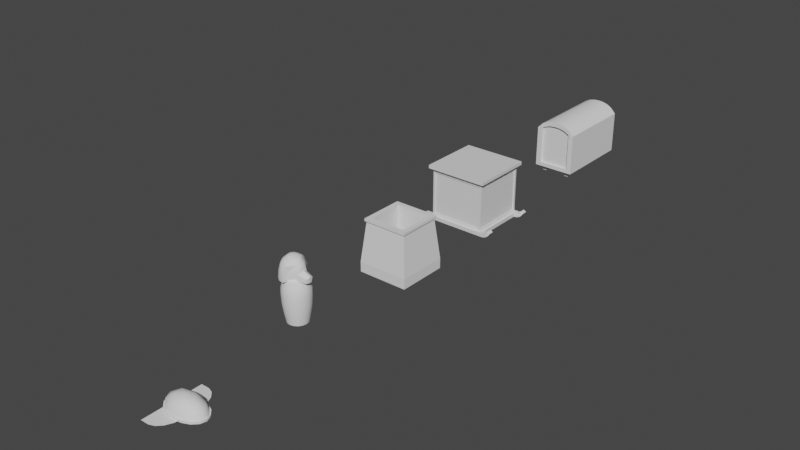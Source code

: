 # Source: props.blend  (saved by Blender 3.4.6; exported with 4.5.12 LTS)
import bpy
from mathutils import Matrix  # noqa: F401  (used for matrix-valued properties, if any)

bpy.ops.wm.read_factory_settings(use_empty=True)
scene = bpy.context.scene
scene.name = 'Scene'

# ---- collections
col_collection = bpy.data.collections.new('Collection'); scene.collection.children.link(col_collection)

# ---- materials (node trees are filled in below, after node groups)
mat_material = bpy.data.materials.new('Material')
mat_material.alpha_threshold = 0.0
mat_material.use_transparent_shadow = False
mat_material.roughness = 0.5
mat_material.line_color = (0.0, 0.0, 0.0, 1.0)

# ---- node groups
ng_auto_smooth = bpy.data.node_groups.new('Auto Smooth', 'GeometryNodeTree')
_s = ng_auto_smooth.interface.new_socket(name='Geometry', in_out='OUTPUT', socket_type='NodeSocketGeometry')
_s = ng_auto_smooth.interface.new_socket(name='Geometry', in_out='INPUT', socket_type='NodeSocketGeometry')
_s = ng_auto_smooth.interface.new_socket(name='Angle', in_out='INPUT', socket_type='NodeSocketFloat')
_s.subtype = 'ANGLE'
_s.min_value = 0.0
_s.max_value = 3.142
ng_auto_smooth.is_modifier = True
_N = ng_auto_smooth.nodes; _L = ng_auto_smooth.links
n0 = _N.new('NodeGroupOutput'); n0.name = 'Group Output'; n0.location = (480, -100)
n1 = _N.new('NodeGroupInput'); n1.name = 'Group Input'; n1.location = (-420, -300)
n2 = _N.new('NodeGroupInput'); n2.name = 'Group Input.001'; n2.location = (-60, -100)
n3 = _N.new('GeometryNodeSetShadeSmooth'); n3.name = 'Set Shade Smooth'; n3.location = (120, -100)
n3.domain = 'EDGE'
n4 = _N.new('GeometryNodeSetShadeSmooth'); n4.name = 'Set Shade Smooth.001'; n4.location = (300, -100)
n5 = _N.new('GeometryNodeInputMeshEdgeAngle'); n5.name = 'Edge Angle'; n5.location = (-420, -220)
n6 = _N.new('GeometryNodeInputEdgeSmooth'); n6.name = 'Is Edge Smooth'; n6.location = (-60, -160)
n7 = _N.new('GeometryNodeInputShadeSmooth'); n7.name = 'Is Face Smooth'; n7.location = (-240, -340)
n8 = _N.new('FunctionNodeBooleanMath'); n8.name = 'Boolean Math'; n8.location = (-60, -220)
n9 = _N.new('FunctionNodeCompare'); n9.name = 'Compare'; n9.location = (-240, -180)
n9.operation = 'LESS_EQUAL'
_L.new(n5.outputs[0], n9.inputs[0])
_L.new(n4.outputs[0], n0.inputs[0])
_L.new(n1.outputs[1], n9.inputs[1])
_L.new(n9.outputs[0], n8.inputs[0])
_L.new(n7.outputs[0], n8.inputs[1])
_L.new(n2.outputs[0], n3.inputs[0])
_L.new(n6.outputs[0], n3.inputs[1])
_L.new(n3.outputs[0], n4.inputs[0])
_L.new(n8.outputs[0], n3.inputs[2])
n0.is_active_output = True

# ---- material node trees
mat_material.use_nodes = True; mat_material.node_tree.nodes.clear()
_N = mat_material.node_tree.nodes; _L = mat_material.node_tree.links
n0 = _N.new('ShaderNodeOutputMaterial'); n0.name = 'Material Output'; n0.location = (300, 300)
n1 = _N.new('ShaderNodeBsdfPrincipled'); n1.name = 'Principled BSDF'; n1.location = (10, 300)
n1.distribution = 'GGX'
n1.subsurface_method = 'RANDOM_WALK_SKIN'
n1.inputs[3].default_value = 1.45
n1.inputs[27].default_value = (0.0, 0.0, 0.0, 1.0)
n1.inputs[28].default_value = 1.0
_L.new(n1.outputs[0], n0.inputs[0])
n0.is_active_output = True

# ---- world
world_world = bpy.data.worlds.new('World'); scene.world = world_world
world_world.use_nodes = True; world_world.node_tree.nodes.clear()
_N = world_world.node_tree.nodes; _L = world_world.node_tree.links
n0 = _N.new('ShaderNodeOutputWorld'); n0.name = 'World Output'; n0.location = (300, 300)
n1 = _N.new('ShaderNodeBackground'); n1.name = 'Background'; n1.location = (10, 300)
n1.inputs[0].default_value = (0.05088, 0.05088, 0.05088, 1.0)
_L.new(n1.outputs[0], n0.inputs[0])
n0.is_active_output = True
world_world.color = (0.05088, 0.05088, 0.05088)
world_world.use_sun_shadow = False
world_world.sun_shadow_jitter_overblur = 0.0

# ---- meshes
me_cube = bpy.data.meshes.new('Cube')
me_cube.from_pydata([(1.0, 1.0, 1.0), (1.0, 1.0, -1.0), (1.0, -1.0, 1.0), (1.0, -1.0, -1.0), (-1.0, 1.0, 1.0), (-1.0, 1.0, -1.0), (-1.0, -1.0, 1.0), (-1.0, -1.0, -1.0), (1.0, 0.9183, 0.7253), (-1.0, -0.9183, 0.7253), (1.0, -0.9183, 0.7253), (-1.0, 0.9183, 0.7253), (-1.115, -1.115, 1.0), (1.115, -1.115, 1.0), (1.115, 1.115, 1.0), (-1.115, 1.115, 1.0), (-1.039, -1.039, 0.807), (-1.115, -1.115, 0.8822), (-1.05, -1.05, 0.8441), (-1.077, -1.077, 0.8714), (1.115, 1.115, 0.8822), (1.039, 1.039, 0.807), (1.077, 1.077, 0.8714), (1.05, 1.05, 0.8441), (1.115, -1.115, 0.8822), (1.039, -1.039, 0.807), (1.077, -1.077, 0.8714), (1.05, -1.05, 0.8441), (-1.039, 1.039, 0.807), (-1.115, 1.115, 0.8822), (-1.05, 1.05, 0.8441), (-1.077, 1.077, 0.8714), (1.0, 0.9183, -0.7838), (1.0, -0.9183, -0.7838), (-1.0, 0.9183, -0.7838), (-1.0, -0.9183, -0.7838), (-1.083, 1.083, -1.0), (-1.083, -1.083, -1.0), (1.083, 1.083, -1.0), (1.083, 1.083, -0.8655), (1.083, -1.083, -0.8655), (1.083, -1.083, -1.0), (-1.083, 1.083, -0.8655), (-1.083, -1.083, -0.8655), (-1.0, 0.8056, -1.0), (-1.0, -0.8056, -1.0), (1.0, 0.8056, 1.0), (1.0, -0.8056, 1.0), (-1.0, -0.8056, 1.0), (-1.0, 0.8056, 1.0), (1.0, -0.8056, -1.0), (1.0, 0.8056, -1.0), (1.0, 0.8056, 0.7253), (1.0, -0.8056, 0.7253), (-1.0, -0.8056, 0.7253), (-1.0, 0.8056, 0.7253), (1.115, 0.8978, 1.0), (1.115, -0.8978, 1.0), (-1.115, -0.8978, 1.0), (-1.115, 0.8978, 1.0), (1.115, 0.8978, 0.8822), (1.115, -0.8978, 0.8822), (1.077, -0.8679, 0.8714), (1.077, 0.8679, 0.8714), (1.05, -0.8459, 0.8441), (1.05, 0.8459, 0.8441), (1.039, -0.8373, 0.807), (1.039, 0.8373, 0.807), (-1.115, -0.8978, 0.8822), (-1.115, 0.8978, 0.8822), (-1.077, 0.8679, 0.8714), (-1.077, -0.8679, 0.8714), (-1.05, 0.8459, 0.8441), (-1.05, -0.8459, 0.8441), (-1.039, 0.8373, 0.807), (-1.039, -0.8373, 0.807), (-1.0, -0.8056, -0.7838), (-1.0, 0.8056, -0.7838), (1.0, 0.8056, -0.7838), (1.0, -0.8056, -0.7838), (-1.083, 0.8728, -1.0), (-1.083, -0.8728, -1.0), (1.083, -0.8728, -1.0), (1.083, 0.8728, -1.0), (-1.083, -0.8728, -0.8655), (-1.083, 0.8728, -0.8655), (1.083, 0.8728, -0.8655), (1.083, -0.8728, -0.8655), (-1.327, -0.8728, -1.0), (-1.327, -1.083, -1.0), (1.351, 1.062, -0.7206), (1.438, 1.062, -0.7826), (1.351, -1.062, -0.7206), (1.438, -1.062, -0.7826), (-1.327, 1.083, -0.8655), (-1.327, 1.083, -1.0), (1.438, 0.8947, -0.7826), (-1.327, -1.083, -0.8655), (-1.327, 0.8728, -0.8655), (1.351, -0.8947, -0.7206), (-1.327, 0.8728, -1.0), (1.438, -0.8947, -0.7826), (-1.327, -0.8728, -0.8655), (1.351, 0.8947, -0.7206), (1.149, -0.8728, -0.8623), (1.212, -0.8728, -0.8427), (1.27, -0.8728, -0.8073), (1.32, -0.8728, -0.7573), (1.375, -0.8728, -0.88), (1.309, -0.8728, -0.9359), (1.235, -0.8728, -0.9752), (1.155, -0.8728, -0.9967), (1.375, -1.083, -0.88), (1.309, -1.083, -0.9359), (1.235, -1.083, -0.9752), (1.155, -1.083, -0.9967), (1.149, -1.083, -0.8623), (1.212, -1.083, -0.8427), (1.27, -1.083, -0.8073), (1.32, -1.083, -0.7573), (1.155, 0.8728, -0.9967), (1.235, 0.8728, -0.9752), (1.309, 0.8728, -0.9359), (1.375, 0.8728, -0.88), (1.32, 0.8728, -0.7573), (1.27, 0.8728, -0.8073), (1.212, 0.8728, -0.8427), (1.149, 0.8728, -0.8623), (1.149, 1.083, -0.8623), (1.212, 1.083, -0.8427), (1.27, 1.083, -0.8073), (1.32, 1.083, -0.7573), (1.375, 1.083, -0.88), (1.309, 1.083, -0.9359), (1.235, 1.083, -0.9752), (1.155, 1.083, -0.9967), (-0.9219, -1.0, -0.7874), (-0.9219, -1.0, 0.7289), (1.0, -0.8056, 0.807), (0.9219, -1.0, 0.7289), (-1.0, 0.8056, 0.807), (-0.9219, 1.0, 0.7289), (0.9219, 1.0, 0.7289), (0.9219, 1.0, -0.7874), (0.9219, -1.0, -0.7874), (-0.9219, 1.0, -0.7874), (-1.0, 0.8056, -0.8655), (1.0, -0.8056, -0.8655), (1.0, 0.8056, 0.807), (-1.0, -0.8056, 0.807), (-1.0, -0.8056, -0.8655), (1.0, 0.8056, -0.8655), (-1.0, -1.0, -0.8655), (-1.0, -1.0, 0.807), (-1.0, 1.0, 0.807), (1.0, 1.0, 0.807), (1.0, -1.0, 0.807), (1.0, 1.0, -0.8655), (1.0, -1.0, -0.8655), (-1.0, 1.0, -0.8655), (-0.9718, -0.8056, 0.7253), (-0.9718, -0.8056, -0.7838), (-0.9718, 0.8056, 0.7253), (-0.9718, 0.8056, -0.7838), (0.9718, 0.8056, 0.7253), (0.9718, 0.8056, -0.7838), (0.9718, -0.8056, 0.7253), (0.9718, -0.8056, -0.7838), (-0.9718, -0.9183, -0.7838), (-0.9718, -0.9183, 0.7253), (0.9718, -0.9183, 0.7253), (-0.9718, 0.9183, 0.7253), (0.9718, 0.9183, 0.7253), (0.9718, 0.9183, -0.7838), (0.9718, -0.9183, -0.7838), (-0.9718, 0.9183, -0.7838), (-0.9219, -0.9718, -0.7874), (-0.9219, -0.9718, 0.7289), (-0.9219, 0.9718, 0.7289), (0.9219, 0.9718, 0.7289), (0.9219, -0.9718, 0.7289), (0.9219, 0.9718, -0.7874), (0.9219, -0.9718, -0.7874), (-0.9219, 0.9718, -0.7874)], [], [(47, 48, 6, 2), (2, 6, 12, 13), (155, 154, 28, 21), (45, 50, 3, 7), (69, 59, 15, 29), (4, 0, 14, 15), (137, 136, 176, 177), (55, 11, 171, 162), (143, 145, 183, 181), (52, 53, 166, 164), (153, 156, 25, 16), (29, 15, 14, 20), (148, 155, 21, 67), (49, 4, 15, 59), (24, 13, 12, 17), (47, 2, 13, 57), (61, 57, 13, 24), (29, 20, 22, 31), (31, 22, 23, 30), (30, 23, 21, 28), (61, 24, 26, 62), (62, 26, 27, 64), (64, 27, 25, 66), (69, 29, 31, 70), (70, 31, 30, 72), (72, 30, 28, 74), (24, 17, 19, 26), (26, 19, 18, 27), (27, 18, 16, 25), (149, 153, 16, 75), (45, 7, 37, 81), (147, 158, 40, 87), (51, 1, 38, 83), (146, 159, 42, 85), (41, 40, 43, 37), (132, 131, 90, 91), (108, 107, 99, 101), (36, 42, 39, 38), (158, 152, 43, 40), (7, 3, 41, 37), (159, 157, 39, 42), (1, 5, 36, 38), (85, 42, 94, 98), (83, 86, 87, 82), (124, 123, 96, 103), (81, 84, 85, 80), (152, 150, 84, 43), (150, 146, 85, 84), (3, 50, 82, 41), (50, 51, 83, 82), (157, 151, 86, 39), (151, 147, 87, 86), (5, 44, 80, 36), (44, 45, 81, 80), (154, 140, 74, 28), (140, 149, 75, 74), (18, 73, 75, 16), (73, 72, 74, 75), (19, 71, 73, 18), (71, 70, 72, 73), (17, 68, 71, 19), (68, 69, 70, 71), (23, 65, 67, 21), (65, 64, 66, 67), (22, 63, 65, 23), (63, 62, 64, 65), (20, 60, 63, 22), (60, 61, 62, 63), (20, 14, 56, 60), (60, 56, 57, 61), (0, 46, 56, 14), (46, 47, 57, 56), (6, 48, 58, 12), (48, 49, 59, 58), (156, 138, 66, 25), (138, 148, 67, 66), (53, 10, 170, 166), (136, 144, 182, 176), (8, 52, 164, 172), (79, 78, 165, 167), (17, 12, 58, 68), (68, 58, 59, 69), (5, 1, 51, 44), (44, 51, 50, 45), (0, 4, 49, 46), (46, 49, 48, 47), (100, 98, 94, 95), (101, 99, 92, 93), (91, 90, 103, 96), (89, 97, 102, 88), (112, 108, 101, 93), (107, 119, 92, 99), (84, 81, 88, 102), (119, 112, 93, 92), (80, 85, 98, 100), (42, 36, 95, 94), (43, 84, 102, 97), (123, 132, 91, 96), (131, 124, 103, 90), (37, 43, 97, 89), (81, 37, 89, 88), (36, 80, 100, 95), (40, 41, 115, 116), (116, 115, 114, 117), (117, 114, 113, 118), (118, 113, 112, 119), (87, 40, 116, 104), (104, 116, 117, 105), (105, 117, 118, 106), (106, 118, 119, 107), (41, 82, 111, 115), (115, 111, 110, 114), (114, 110, 109, 113), (113, 109, 108, 112), (82, 87, 104, 111), (111, 104, 105, 110), (110, 105, 106, 109), (109, 106, 107, 108), (39, 86, 127, 128), (128, 127, 126, 129), (129, 126, 125, 130), (130, 125, 124, 131), (83, 38, 135, 120), (120, 135, 134, 121), (121, 134, 133, 122), (122, 133, 132, 123), (86, 83, 120, 127), (127, 120, 121, 126), (126, 121, 122, 125), (125, 122, 123, 124), (38, 39, 128, 135), (135, 128, 129, 134), (134, 129, 130, 133), (133, 130, 131, 132), (9, 35, 152, 153), (10, 53, 138, 156), (11, 55, 140, 154), (8, 32, 157, 155), (33, 10, 156, 158), (34, 11, 154, 159), (77, 34, 159, 146), (79, 33, 158, 147), (52, 8, 155, 148), (53, 52, 148, 138), (54, 9, 153, 149), (55, 54, 149, 140), (35, 76, 150, 152), (76, 77, 146, 150), (32, 78, 151, 157), (78, 79, 147, 151), (136, 137, 153, 152), (142, 141, 154, 155), (137, 139, 156, 153), (143, 142, 155, 157), (139, 144, 158, 156), (141, 145, 159, 154), (144, 136, 152, 158), (145, 143, 157, 159), (183, 178, 179, 181), (167, 166, 170, 174), (163, 162, 171, 175), (182, 180, 177, 176), (168, 169, 160, 161), (161, 160, 162, 163), (173, 172, 164, 165), (165, 164, 166, 167), (9, 54, 160, 169), (32, 8, 172, 173), (141, 142, 179, 178), (54, 55, 162, 160), (10, 33, 174, 170), (139, 137, 177, 180), (76, 35, 168, 161), (11, 34, 175, 171), (142, 143, 181, 179), (77, 76, 161, 163), (34, 77, 163, 175), (144, 139, 180, 182), (78, 32, 173, 165), (33, 79, 167, 174), (145, 141, 178, 183), (35, 9, 169, 168)])
me_cube.polygons.foreach_set('use_smooth', [True] * 182)
_uv = me_cube.uv_layers.new(name='UVMap')
_uv.uv.foreach_set('vector', [0.625, 0.6667, 0.875, 0.6667, 0.875, 0.75, 0.625, 0.75, 0.625, 0.75, 0.875, 0.75, 0.875, 0.75, 0.625, 0.75, 0.6009, 0.5, 0.6009, 0.25, 0.6009, 0.25, 0.6009, 0.5, 0.125, 0.6667, 0.375, 0.6667, 0.375, 0.75, 0.125, 0.75, 0.6103, 0.1667, 0.625, 0.1667, 0.625, 0.25, 0.6103, 0.25, 0.875, 0.5, 0.625, 0.5, 0.625, 0.5, 0.875, 0.5, 0.5911, 0.9902, 0.4016, 0.9902, 0.4016, 0.9902, 0.5911, 0.9902, 0.5907, 0.1667, 0.5907, 0.215, 0.5907, 0.215, 0.5907, 0.1667, 0.4016, 0.4902, 0.4016, 0.2598, 0.4016, 0.2598, 0.4016, 0.4902, 0.5907, 0.5833, 0.5907, 0.6667, 0.5907, 0.6667, 0.5907, 0.5833, 0.6009, 1.0, 0.6009, 0.75, 0.6009, 0.75, 0.6009, 1.0, 0.6103, 0.25, 0.625, 0.25, 0.625, 0.5, 0.6103, 0.5, 0.6009, 0.5833, 0.6009, 0.5, 0.6009, 0.5, 0.6009, 0.5833, 0.875, 0.5833, 0.875, 0.5, 0.875, 0.5, 0.875, 0.5833, 0.6103, 0.75, 0.625, 0.75, 0.625, 1.0, 0.6103, 1.0, 0.625, 0.6667, 0.625, 0.75, 0.625, 0.75, 0.625, 0.6667, 0.6103, 0.6667, 0.625, 0.6667, 0.625, 0.75, 0.6103, 0.75, 0.6103, 0.25, 0.6103, 0.5, 0.6089, 0.5, 0.6089, 0.25, 0.6089, 0.25, 0.6089, 0.5, 0.6009, 0.5, 0.6009, 0.25, 0.6009, 0.25, 0.6009, 0.5, 0.6009, 0.5, 0.6009, 0.25, 0.6103, 0.6667, 0.6103, 0.75, 0.6089, 0.75, 0.6089, 0.6667, 0.6089, 0.6667, 0.6089, 0.75, 0.6009, 0.75, 0.6009, 0.6667, 0.6009, 0.6667, 0.6009, 0.75, 0.6009, 0.75, 0.6009, 0.6667, 0.6103, 0.1667, 0.6103, 0.25, 0.6089, 0.25, 0.6089, 0.1681, 0.6089, 0.1681, 0.6089, 0.25, 0.6009, 0.25, 0.6009, 0.1667, 0.6009, 0.1667, 0.6009, 0.25, 0.6009, 0.25, 0.6009, 0.1667, 0.6103, 0.75, 0.6103, 1.0, 0.6089, 0.9958, 0.6089, 0.75, 0.6089, 0.75, 0.6089, 0.9958, 0.6009, 1.0, 0.6009, 0.75, 0.6009, 0.75, 0.6009, 1.0, 0.6009, 1.0, 0.6009, 0.75, 0.6009, 0.08333, 0.6009, 0.0, 0.6009, 0.0, 0.6009, 0.08333, 0.125, 0.6667, 0.125, 0.75, 0.125, 0.75, 0.125, 0.6667, 0.3918, 0.6667, 0.3918, 0.75, 0.3918, 0.75, 0.3918, 0.6667, 0.375, 0.5833, 0.375, 0.5, 0.375, 0.5, 0.375, 0.5833, 0.3918, 0.1667, 0.3918, 0.25, 0.3918, 0.25, 0.3918, 0.1667, 0.375, 0.75, 0.3918, 0.75, 0.3918, 1.0, 0.375, 1.0, 0.375, 0.5, 0.3918, 0.5, 0.3918, 0.5, 0.375, 0.5, 0.375, 0.6667, 0.3918, 0.6667, 0.3918, 0.6667, 0.375, 0.6667, 0.375, 0.25, 0.3918, 0.25, 0.3918, 0.5, 0.375, 0.5, 0.3918, 0.75, 0.3918, 1.0, 0.3918, 1.0, 0.3918, 0.75, 0.125, 0.75, 0.375, 0.75, 0.375, 0.75, 0.125, 0.75, 0.3918, 0.25, 0.3918, 0.5, 0.3918, 0.5, 0.3918, 0.25, 0.375, 0.5, 0.125, 0.5, 0.125, 0.5, 0.375, 0.5, 0.3918, 0.1667, 0.3918, 0.25, 0.3918, 0.25, 0.3918, 0.1667, 0.375, 0.5833, 0.3918, 0.5833, 0.3918, 0.6667, 0.375, 0.6667, 0.3918, 0.5833, 0.375, 0.5833, 0.375, 0.5833, 0.3918, 0.5833, 0.375, 0.08333, 0.3918, 0.08333, 0.3918, 0.1667, 0.375, 0.1667, 0.3918, 0.0, 0.3918, 0.08333, 0.3918, 0.08333, 0.3918, 0.0, 0.3918, 0.08333, 0.3918, 0.1667, 0.3918, 0.1667, 0.3918, 0.08333, 0.375, 0.75, 0.375, 0.6667, 0.375, 0.6667, 0.375, 0.75, 0.375, 0.6667, 0.375, 0.5833, 0.375, 0.5833, 0.375, 0.6667, 0.3918, 0.5, 0.3918, 0.5833, 0.3918, 0.5833, 0.3918, 0.5, 0.3918, 0.5833, 0.3918, 0.6667, 0.3918, 0.6667, 0.3918, 0.5833, 0.125, 0.5, 0.125, 0.5833, 0.125, 0.5833, 0.125, 0.5, 0.125, 0.5833, 0.125, 0.6667, 0.125, 0.6667, 0.125, 0.5833, 0.6009, 0.25, 0.6009, 0.1667, 0.6009, 0.1667, 0.6009, 0.25, 0.6009, 0.1667, 0.6009, 0.08333, 0.6009, 0.08333, 0.6009, 0.1667, 0.6009, 0.0, 0.6009, 0.08333, 0.6009, 0.08333, 0.6009, 0.0, 0.6009, 0.08333, 0.6009, 0.1667, 0.6009, 0.1667, 0.6009, 0.08333, 0.6089, 0.004161, 0.6089, 0.08611, 0.6009, 0.08333, 0.6009, 0.0, 0.6089, 0.08611, 0.6089, 0.1681, 0.6009, 0.1667, 0.6009, 0.08333, 0.6103, 0.0, 0.6103, 0.08333, 0.6089, 0.08611, 0.6089, 0.004161, 0.6103, 0.08333, 0.6103, 0.1667, 0.6089, 0.1681, 0.6089, 0.08611, 0.6009, 0.5, 0.6009, 0.5833, 0.6009, 0.5833, 0.6009, 0.5, 0.6009, 0.5833, 0.6009, 0.6667, 0.6009, 0.6667, 0.6009, 0.5833, 0.6089, 0.5, 0.6089, 0.5833, 0.6009, 0.5833, 0.6009, 0.5, 0.6089, 0.5833, 0.6089, 0.6667, 0.6009, 0.6667, 0.6009, 0.5833, 0.6103, 0.5, 0.6103, 0.5833, 0.6089, 0.5833, 0.6089, 0.5, 0.6103, 0.5833, 0.6103, 0.6667, 0.6089, 0.6667, 0.6089, 0.5833, 0.6103, 0.5, 0.625, 0.5, 0.625, 0.5833, 0.6103, 0.5833, 0.6103, 0.5833, 0.625, 0.5833, 0.625, 0.6667, 0.6103, 0.6667, 0.625, 0.5, 0.625, 0.5833, 0.625, 0.5833, 0.625, 0.5, 0.625, 0.5833, 0.625, 0.6667, 0.625, 0.6667, 0.625, 0.5833, 0.875, 0.75, 0.875, 0.6667, 0.875, 0.6667, 0.875, 0.75, 0.875, 0.6667, 0.875, 0.5833, 0.875, 0.5833, 0.875, 0.6667, 0.6009, 0.75, 0.6009, 0.6667, 0.6009, 0.6667, 0.6009, 0.75, 0.6009, 0.6667, 0.6009, 0.5833, 0.6009, 0.5833, 0.6009, 0.6667, 0.5907, 0.6667, 0.5907, 0.715, 0.5907, 0.715, 0.5907, 0.6667, 0.4016, 0.9902, 0.4016, 0.7598, 0.4016, 0.7598, 0.4016, 0.9902, 0.5907, 0.535, 0.5907, 0.5833, 0.5907, 0.5833, 0.5907, 0.535, 0.402, 0.6667, 0.402, 0.5833, 0.402, 0.5833, 0.402, 0.6667, 0.6103, 0.0, 0.625, 0.0, 0.625, 0.08333, 0.6103, 0.08333, 0.6103, 0.08333, 0.625, 0.08333, 0.625, 0.1667, 0.6103, 0.1667, 0.125, 0.5, 0.375, 0.5, 0.375, 0.5833, 0.125, 0.5833, 0.125, 0.5833, 0.375, 0.5833, 0.375, 0.6667, 0.125, 0.6667, 0.625, 0.5, 0.875, 0.5, 0.875, 0.5833, 0.625, 0.5833, 0.625, 0.5833, 0.875, 0.5833, 0.875, 0.6667, 0.625, 0.6667, 0.375, 0.1667, 0.3918, 0.1667, 0.3918, 0.25, 0.375, 0.25, 0.375, 0.6667, 0.3918, 0.6667, 0.3918, 0.75, 0.375, 0.75, 0.375, 0.5, 0.3918, 0.5, 0.3918, 0.5833, 0.375, 0.5833, 0.375, 0.0, 0.3918, 0.0, 0.3918, 0.08333, 0.375, 0.08333, 0.375, 0.75, 0.375, 0.6667, 0.375, 0.6667, 0.375, 0.75, 0.3918, 0.6667, 0.3918, 0.75, 0.3918, 0.75, 0.3918, 0.6667, 0.3918, 0.08333, 0.375, 0.08333, 0.375, 0.08333, 0.3918, 0.08333, 0.3918, 0.75, 0.375, 0.75, 0.375, 0.75, 0.3918, 0.75, 0.375, 0.1667, 0.3918, 0.1667, 0.3918, 0.1667, 0.375, 0.1667, 0.3918, 0.25, 0.375, 0.25, 0.375, 0.25, 0.3918, 0.25, 0.3918, 0.0, 0.3918, 0.08333, 0.3918, 0.08333, 0.3918, 0.0, 0.375, 0.5833, 0.375, 0.5, 0.375, 0.5, 0.375, 0.5833, 0.3918, 0.5, 0.3918, 0.5833, 0.3918, 0.5833, 0.3918, 0.5, 0.375, 1.0, 0.3918, 1.0, 0.3918, 1.0, 0.375, 1.0, 0.125, 0.6667, 0.125, 0.75, 0.125, 0.75, 0.125, 0.6667, 0.125, 0.5, 0.125, 0.5833, 0.125, 0.5833, 0.125, 0.5, 0.3918, 0.75, 0.375, 0.75, 0.375, 0.75, 0.3918, 0.75, 0.3918, 0.75, 0.375, 0.75, 0.375, 0.75, 0.3918, 0.75, 0.3918, 0.75, 0.375, 0.75, 0.375, 0.75, 0.3918, 0.75, 0.3918, 0.75, 0.375, 0.75, 0.375, 0.75, 0.3918, 0.75, 0.3918, 0.6667, 0.3918, 0.75, 0.3918, 0.75, 0.3918, 0.6667, 0.3918, 0.6667, 0.3918, 0.75, 0.3918, 0.75, 0.3918, 0.6667, 0.3918, 0.6667, 0.3918, 0.75, 0.3918, 0.75, 0.3918, 0.6667, 0.3918, 0.6667, 0.3918, 0.75, 0.3918, 0.75, 0.3918, 0.6667, 0.375, 0.75, 0.375, 0.6667, 0.375, 0.6667, 0.375, 0.75, 0.375, 0.75, 0.375, 0.6667, 0.375, 0.6667, 0.375, 0.75, 0.375, 0.75, 0.375, 0.6667, 0.375, 0.6667, 0.375, 0.75, 0.375, 0.75, 0.375, 0.6667, 0.375, 0.6667, 0.375, 0.75, 0.375, 0.6667, 0.3918, 0.6667, 0.3918, 0.6667, 0.375, 0.6667, 0.375, 0.6667, 0.3918, 0.6667, 0.3918, 0.6667, 0.375, 0.6667, 0.375, 0.6667, 0.3918, 0.6667, 0.3918, 0.6667, 0.375, 0.6667, 0.375, 0.6667, 0.3918, 0.6667, 0.3918, 0.6667, 0.375, 0.6667, 0.3918, 0.5, 0.3918, 0.5833, 0.3918, 0.5833, 0.3918, 0.5, 0.3918, 0.5, 0.3918, 0.5833, 0.3918, 0.5833, 0.3918, 0.5, 0.3918, 0.5, 0.3918, 0.5833, 0.3918, 0.5833, 0.3918, 0.5, 0.3918, 0.5, 0.3918, 0.5833, 0.3918, 0.5833, 0.3918, 0.5, 0.375, 0.5833, 0.375, 0.5, 0.375, 0.5, 0.375, 0.5833, 0.375, 0.5833, 0.375, 0.5, 0.375, 0.5, 0.375, 0.5833, 0.375, 0.5833, 0.375, 0.5, 0.375, 0.5, 0.375, 0.5833, 0.375, 0.5833, 0.375, 0.5, 0.375, 0.5, 0.375, 0.5833, 0.3918, 0.5833, 0.375, 0.5833, 0.375, 0.5833, 0.3918, 0.5833, 0.3918, 0.5833, 0.375, 0.5833, 0.375, 0.5833, 0.3918, 0.5833, 0.3918, 0.5833, 0.375, 0.5833, 0.375, 0.5833, 0.3918, 0.5833, 0.3918, 0.5833, 0.375, 0.5833, 0.375, 0.5833, 0.3918, 0.5833, 0.375, 0.5, 0.3918, 0.5, 0.3918, 0.5, 0.375, 0.5, 0.375, 0.5, 0.3918, 0.5, 0.3918, 0.5, 0.375, 0.5, 0.375, 0.5, 0.3918, 0.5, 0.3918, 0.5, 0.375, 0.5, 0.375, 0.5, 0.3918, 0.5, 0.3918, 0.5, 0.375, 0.5, 0.5907, 0.03504, 0.402, 0.03504, 0.3918, 0.0, 0.6009, 0.0, 0.5907, 0.715, 0.5907, 0.6667, 0.6009, 0.6667, 0.6009, 0.75, 0.5907, 0.215, 0.5907, 0.1667, 0.6009, 0.1667, 0.6009, 0.25, 0.5907, 0.535, 0.402, 0.535, 0.3918, 0.5, 0.6009, 0.5, 0.402, 0.715, 0.5907, 0.715, 0.6009, 0.75, 0.3918, 0.75, 0.402, 0.215, 0.5907, 0.215, 0.6009, 0.25, 0.3918, 0.25, 0.402, 0.1667, 0.402, 0.215, 0.3918, 0.25, 0.3918, 0.1667, 0.402, 0.6667, 0.402, 0.715, 0.3918, 0.75, 0.3918, 0.6667, 0.5907, 0.5833, 0.5907, 0.535, 0.6009, 0.5, 0.6009, 0.5833, 0.5907, 0.6667, 0.5907, 0.5833, 0.6009, 0.5833, 0.6009, 0.6667, 0.5907, 0.08333, 0.5907, 0.03504, 0.6009, 0.0, 0.6009, 0.08333, 0.5907, 0.1667, 0.5907, 0.08333, 0.6009, 0.08333, 0.6009, 0.1667, 0.402, 0.03504, 0.402, 0.08333, 0.3918, 0.08333, 0.3918, 0.0, 0.402, 0.08333, 0.402, 0.1667, 0.3918, 0.1667, 0.3918, 0.08333, 0.402, 0.535, 0.402, 0.5833, 0.3918, 0.5833, 0.3918, 0.5, 0.402, 0.5833, 0.402, 0.6667, 0.3918, 0.6667, 0.3918, 0.5833, 0.4016, 0.9902, 0.5911, 0.9902, 0.6009, 1.0, 0.3918, 1.0, 0.5911, 0.4902, 0.5911, 0.2598, 0.6009, 0.25, 0.6009, 0.5, 0.5911, 0.9902, 0.5911, 0.7598, 0.6009, 0.75, 0.6009, 1.0, 0.4016, 0.4902, 0.5911, 0.4902, 0.6009, 0.5, 0.3918, 0.5, 0.5911, 0.7598, 0.4016, 0.7598, 0.3918, 0.75, 0.6009, 0.75, 0.5911, 0.2598, 0.4016, 0.2598, 0.3918, 0.25, 0.6009, 0.25, 0.4016, 0.7598, 0.4016, 0.9902, 0.3918, 1.0, 0.3918, 0.75, 0.4016, 0.2598, 0.4016, 0.4902, 0.3918, 0.5, 0.3918, 0.25, 0.4016, 0.2598, 0.5911, 0.2598, 0.5911, 0.4902, 0.4016, 0.4902, 0.402, 0.6667, 0.5907, 0.6667, 0.5907, 0.715, 0.402, 0.715, 0.402, 0.1667, 0.5907, 0.1667, 0.5907, 0.215, 0.402, 0.215, 0.4016, 0.7598, 0.5911, 0.7598, 0.5911, 0.9902, 0.4016, 0.9902, 0.402, 0.03504, 0.5907, 0.03504, 0.5907, 0.08333, 0.402, 0.08333, 0.402, 0.08333, 0.5907, 0.08333, 0.5907, 0.1667, 0.402, 0.1667, 0.402, 0.535, 0.5907, 0.535, 0.5907, 0.5833, 0.402, 0.5833, 0.402, 0.5833, 0.5907, 0.5833, 0.5907, 0.6667, 0.402, 0.6667, 0.5907, 0.03504, 0.5907, 0.08333, 0.5907, 0.08333, 0.5907, 0.03504, 0.402, 0.535, 0.5907, 0.535, 0.5907, 0.535, 0.402, 0.535, 0.5911, 0.2598, 0.5911, 0.4902, 0.5911, 0.4902, 0.5911, 0.2598, 0.5907, 0.08333, 0.5907, 0.1667, 0.5907, 0.1667, 0.5907, 0.08333, 0.5907, 0.715, 0.402, 0.715, 0.402, 0.715, 0.5907, 0.715, 0.5911, 0.7598, 0.5911, 0.9902, 0.5911, 0.9902, 0.5911, 0.7598, 0.402, 0.08333, 0.402, 0.03504, 0.402, 0.03504, 0.402, 0.08333, 0.5907, 0.215, 0.402, 0.215, 0.402, 0.215, 0.5907, 0.215, 0.5911, 0.4902, 0.4016, 0.4902, 0.4016, 0.4902, 0.5911, 0.4902, 0.402, 0.1667, 0.402, 0.08333, 0.402, 0.08333, 0.402, 0.1667, 0.402, 0.215, 0.402, 0.1667, 0.402, 0.1667, 0.402, 0.215, 0.4016, 0.7598, 0.5911, 0.7598, 0.5911, 0.7598, 0.4016, 0.7598, 0.402, 0.5833, 0.402, 0.535, 0.402, 0.535, 0.402, 0.5833, 0.402, 0.715, 0.402, 0.6667, 0.402, 0.6667, 0.402, 0.715, 0.4016, 0.2598, 0.5911, 0.2598, 0.5911, 0.2598, 0.4016, 0.2598, 0.402, 0.03504, 0.5907, 0.03504, 0.5907, 0.03504, 0.402, 0.03504])
me_cube.materials.append(mat_material)
me_cube.use_mirror_vertex_groups = False
me_cube.update()
me_cube_001 = bpy.data.meshes.new('Cube.001')
me_cube_001.from_pydata([(-1.0, -1.0, -1.0), (-1.0, -1.0, 1.0), (-1.0, 1.0, -1.0), (-1.0, 1.0, 1.0), (1.0, -1.0, -1.0), (1.0, -1.0, 1.0), (1.0, 1.0, -1.0), (1.0, 1.0, 1.0), (0.75, 1.0, -1.0), (0.5, 1.0, -1.0), (0.25, 1.0, -1.0), (0.0, 1.0, -1.0), (-0.25, 1.0, -1.0), (-0.5, 1.0, -1.0), (-0.75, 1.0, -1.0), (-0.75, 1.0, 1.263), (-0.5, 1.0, 1.398), (-0.25, 1.0, 1.46), (0.0, 1.0, 1.479), (0.25, 1.0, 1.46), (0.5, 1.0, 1.398), (0.75, 1.0, 1.263), (-0.75, -1.0, -1.0), (-0.5, -1.0, -1.0), (-0.25, -1.0, -1.0), (0.0, -1.0, -1.0), (0.25, -1.0, -1.0), (0.5, -1.0, -1.0), (0.75, -1.0, -1.0), (0.75, -1.0, 1.263), (0.5, -1.0, 1.398), (0.25, -1.0, 1.46), (0.0, -1.0, 1.479), (-0.25, -1.0, 1.46), (-0.5, -1.0, 1.398), (-0.75, -1.0, 1.263), (-1.0, -1.0, 0.765), (-1.0, 1.0, 0.765), (1.0, 1.0, 0.765), (1.0, -1.0, 0.765), (0.75, -1.0, 1.028), (0.5, -1.0, 1.163), (0.25, -1.0, 1.225), (0.0, -1.0, 1.244), (-0.25, -1.0, 1.225), (-0.5, -1.0, 1.163), (-0.75, -1.0, 1.028), (-0.75, 1.0, 1.028), (-0.5, 1.0, 1.163), (-0.25, 1.0, 1.225), (0.0, 1.0, 1.244), (0.25, 1.0, 1.225), (0.5, 1.0, 1.163), (0.75, 1.0, 1.028), (-1.0, 1.0, -0.8058), (1.0, 1.0, -0.8058), (1.0, -1.0, -0.8058), (0.75, -1.0, -0.8058), (0.5, -1.0, -0.8058), (0.25, -1.0, -0.8058), (0.0, -1.0, -0.8058), (-0.25, -1.0, -0.8058), (-0.5, -1.0, -0.8058), (-0.75, -1.0, -0.8058), (-0.75, 1.0, -0.8058), (-0.5, 1.0, -0.8058), (-0.25, 1.0, -0.8058), (0.0, 1.0, -0.8058), (0.25, 1.0, -0.8058), (0.5, 1.0, -0.8058), (0.75, 1.0, -0.8058), (-1.0, -1.0, -0.8058), (0.5, 0.9429, 1.163), (0.75, 0.9429, 1.028), (0.25, 0.9429, 1.225), (0.0, 0.9429, 1.244), (-0.25, 0.9429, 1.225), (-0.5, 0.9429, 1.163), (-0.75, 0.9429, 1.028), (-0.5, -0.9429, 1.163), (-0.75, -0.9429, 1.028), (-0.25, -0.9429, 1.225), (0.0, -0.9429, 1.244), (0.25, -0.9429, 1.225), (0.5, -0.9429, 1.163), (0.75, -0.9429, 1.028), (0.75, -0.9429, -0.8058), (0.5, -0.9429, -0.8058), (0.25, -0.9429, -0.8058), (0.0, -0.9429, -0.8058), (-0.25, -0.9429, -0.8058), (-0.5, -0.9429, -0.8058), (-0.75, -0.9429, -0.8058), (-0.75, 0.9429, -0.8058), (-0.5, 0.9429, -0.8058), (-0.25, 0.9429, -0.8058), (0.0, 0.9429, -0.8058), (0.25, 0.9429, -0.8058), (0.5, 0.9429, -0.8058), (0.75, 0.9429, -0.8058), (-1.0, 0.8824, -1.0), (-1.0, 0.7647, -1.0), (-1.0, -0.7647, -1.0), (-1.0, -0.8824, -1.0), (-1.0, -0.8824, 1.0), (-1.0, -0.7647, 1.0), (-1.0, 0.7647, 1.0), (-1.0, 0.8824, 1.0), (1.0, -0.8824, -1.0), (1.0, -0.7647, -1.0), (1.0, 0.7647, -1.0), (1.0, 0.8824, -1.0), (1.0, 0.8824, 1.0), (1.0, 0.7647, 1.0), (1.0, -0.7647, 1.0), (1.0, -0.8824, 1.0), (0.75, 0.8824, 1.263), (0.75, 0.7647, 1.263), (0.75, -0.7647, 1.263), (0.75, -0.8824, 1.263), (0.5, 0.8824, 1.398), (0.5, 0.7647, 1.398), (0.5, -0.7647, 1.398), (0.5, -0.8824, 1.398), (0.25, 0.8824, 1.46), (0.25, 0.7647, 1.46), (0.25, -0.7647, 1.46), (0.25, -0.8824, 1.46), (0.0, 0.8824, 1.479), (0.0, 0.7647, 1.479), (0.0, -0.7647, 1.479), (0.0, -0.8824, 1.479), (-0.25, 0.8824, 1.46), (-0.25, 0.7647, 1.46), (-0.25, -0.7647, 1.46), (-0.25, -0.8824, 1.46), (-0.5, 0.8824, 1.398), (-0.5, 0.7647, 1.398), (-0.5, -0.7647, 1.398), (-0.5, -0.8824, 1.398), (-0.75, 0.8824, 1.263), (-0.75, 0.7647, 1.263), (-0.75, -0.7647, 1.263), (-0.75, -0.8824, 1.263), (-0.75, 0.8824, -1.0), (-0.75, 0.7647, -1.0), (-0.75, -0.7647, -1.0), (-0.75, -0.8824, -1.0), (-0.5, 0.8824, -1.0), (-0.5, 0.7647, -1.0), (-0.5, -0.7647, -1.0), (-0.5, -0.8824, -1.0), (-0.25, 0.8824, -1.0), (-0.25, 0.7647, -1.0), (-0.25, -0.7647, -1.0), (-0.25, -0.8824, -1.0), (0.0, 0.8824, -1.0), (0.0, 0.7647, -1.0), (0.0, -0.7647, -1.0), (0.0, -0.8824, -1.0), (0.25, 0.8824, -1.0), (0.25, 0.7647, -1.0), (0.25, -0.7647, -1.0), (0.25, -0.8824, -1.0), (0.5, 0.8824, -1.0), (0.5, 0.7647, -1.0), (0.5, -0.7647, -1.0), (0.5, -0.8824, -1.0), (0.75, 0.8824, -1.0), (0.75, 0.7647, -1.0), (0.75, -0.7647, -1.0), (0.75, -0.8824, -1.0), (1.0, 0.8824, 0.765), (1.0, 0.7647, 0.765), (1.0, -0.7647, 0.765), (1.0, -0.8824, 0.765), (-1.0, -0.8824, 0.765), (-1.0, -0.7647, 0.765), (-1.0, 0.7647, 0.765), (-1.0, 0.8824, 0.765), (-1.0, -0.8824, -0.8058), (-1.0, -0.7647, -0.8058), (0.7233, -0.8698, -1.295), (0.7233, -0.7773, -1.295), (0.7233, 0.7773, -1.295), (0.7233, 0.8698, -1.295), (-1.0, 0.7647, -0.8058), (-1.0, 0.8824, -0.8058), (1.0, 0.8824, -0.8058), (1.0, 0.7647, -0.8058), (0.5267, -0.8698, -1.295), (0.5267, -0.7773, -1.295), (0.5267, 0.7773, -1.295), (0.5267, 0.8698, -1.295), (-0.5267, -0.8698, -1.295), (-0.5267, -0.7773, -1.295), (-0.5267, 0.7773, -1.295), (-0.5267, 0.8698, -1.295), (-0.7233, -0.8698, -1.295), (-0.7233, -0.7773, -1.295), (-0.7233, 0.7773, -1.295), (-0.7233, 0.8698, -1.295), (1.0, -0.7647, -0.8058), (1.0, -0.8824, -0.8058)], [], [(179, 107, 3, 37), (53, 21, 7, 38), (175, 115, 5, 39), (46, 35, 1, 36), (171, 108, 4, 28), (143, 104, 1, 35), (115, 119, 29, 5), (119, 123, 30, 29), (123, 127, 31, 30), (127, 131, 32, 31), (131, 135, 33, 32), (135, 139, 34, 33), (139, 143, 35, 34), (103, 147, 22, 0), (147, 151, 23, 22), (151, 155, 24, 23), (155, 159, 25, 24), (159, 163, 26, 25), (163, 167, 27, 26), (167, 171, 28, 27), (39, 5, 29, 40), (40, 29, 30, 41), (41, 30, 31, 42), (42, 31, 32, 43), (43, 32, 33, 44), (44, 33, 34, 45), (45, 34, 35, 46), (37, 3, 15, 47), (47, 15, 16, 48), (48, 16, 17, 49), (49, 17, 18, 50), (50, 18, 19, 51), (51, 19, 20, 52), (52, 20, 21, 53), (44, 45, 79, 81), (65, 64, 93, 94), (57, 40, 85, 86), (53, 70, 99, 73), (45, 46, 80, 79), (63, 62, 91, 92), (54, 37, 47, 64), (47, 48, 77, 78), (62, 61, 90, 91), (48, 49, 76, 77), (61, 60, 89, 90), (49, 50, 75, 76), (60, 59, 88, 89), (56, 39, 40, 57), (63, 46, 36, 71), (203, 175, 39, 56), (70, 53, 38, 55), (187, 179, 37, 54), (100, 187, 54, 2), (8, 70, 55, 6), (108, 203, 56, 4), (22, 63, 71, 0), (4, 56, 57, 28), (28, 57, 58, 27), (27, 58, 59, 26), (26, 59, 60, 25), (25, 60, 61, 24), (24, 61, 62, 23), (23, 62, 63, 22), (2, 54, 64, 14), (14, 64, 65, 13), (13, 65, 66, 12), (12, 66, 67, 11), (11, 67, 68, 10), (10, 68, 69, 9), (9, 69, 70, 8), (98, 72, 73, 99), (97, 74, 72, 98), (96, 75, 74, 97), (95, 76, 75, 96), (94, 77, 76, 95), (93, 78, 77, 94), (91, 79, 80, 92), (90, 81, 79, 91), (89, 82, 81, 90), (88, 83, 82, 89), (87, 84, 83, 88), (86, 85, 84, 87), (66, 65, 94, 95), (43, 44, 81, 82), (67, 66, 95, 96), (42, 43, 82, 83), (68, 67, 96, 97), (41, 42, 83, 84), (69, 68, 97, 98), (40, 41, 84, 85), (70, 69, 98, 99), (52, 53, 73, 72), (46, 63, 92, 80), (58, 57, 86, 87), (51, 52, 72, 74), (64, 47, 78, 93), (59, 58, 87, 88), (50, 51, 74, 75), (6, 55, 188, 111), (111, 188, 189, 110), (189, 202, 109, 110), (109, 202, 203, 108), (0, 71, 180, 103), (103, 180, 181, 102), (181, 186, 101, 102), (101, 186, 187, 100), (71, 36, 176, 180), (180, 176, 177, 181), (177, 178, 186, 181), (186, 178, 179, 187), (55, 38, 172, 188), (188, 172, 173, 189), (173, 174, 202, 189), (202, 174, 175, 203), (9, 8, 168, 164), (147, 146, 199, 198), (169, 170, 166, 165), (170, 171, 182, 183), (10, 9, 164, 160), (160, 164, 165, 161), (165, 166, 162, 161), (162, 166, 167, 163), (11, 10, 160, 156), (156, 160, 161, 157), (161, 162, 158, 157), (158, 162, 163, 159), (12, 11, 156, 152), (152, 156, 157, 153), (157, 158, 154, 153), (154, 158, 159, 155), (13, 12, 152, 148), (148, 152, 153, 149), (153, 154, 150, 149), (150, 154, 155, 151), (14, 13, 148, 144), (165, 164, 193, 192), (149, 150, 146, 145), (167, 166, 191, 190), (2, 14, 144, 100), (100, 144, 145, 101), (145, 146, 102, 101), (102, 146, 147, 103), (16, 15, 140, 136), (136, 140, 141, 137), (141, 142, 138, 137), (138, 142, 143, 139), (17, 16, 136, 132), (132, 136, 137, 133), (137, 138, 134, 133), (134, 138, 139, 135), (18, 17, 132, 128), (128, 132, 133, 129), (133, 134, 130, 129), (130, 134, 135, 131), (19, 18, 128, 124), (124, 128, 129, 125), (129, 130, 126, 125), (126, 130, 131, 127), (20, 19, 124, 120), (120, 124, 125, 121), (125, 126, 122, 121), (122, 126, 127, 123), (21, 20, 120, 116), (116, 120, 121, 117), (121, 122, 118, 117), (118, 122, 123, 119), (7, 21, 116, 112), (112, 116, 117, 113), (117, 118, 114, 113), (114, 118, 119, 115), (15, 3, 107, 140), (140, 107, 106, 141), (105, 142, 141, 106), (142, 105, 104, 143), (8, 6, 111, 168), (168, 111, 110, 169), (109, 170, 169, 110), (170, 109, 108, 171), (38, 7, 112, 172), (172, 112, 113, 173), (169, 165, 192, 184), (171, 167, 190, 182), (164, 168, 185, 193), (113, 114, 174, 173), (166, 170, 183, 191), (174, 114, 115, 175), (36, 1, 104, 176), (176, 104, 105, 177), (148, 149, 196, 197), (149, 145, 200, 196), (151, 147, 198, 194), (144, 148, 197, 201), (150, 151, 194, 195), (145, 144, 201, 200), (146, 150, 195, 199), (168, 169, 184, 185), (199, 195, 194, 198), (201, 197, 196, 200), (191, 183, 182, 190), (105, 106, 178, 177), (193, 185, 184, 192), (178, 106, 107, 179)])
me_cube_001.polygons.foreach_set('use_smooth', [True] * 202)
_uv = me_cube_001.uv_layers.new(name='UVMap')
_uv.uv.foreach_set('vector', [0.5956, 0.2353, 0.625, 0.2353, 0.625, 0.25, 0.5956, 0.25, 0.599, 0.4687, 0.625, 0.4688, 0.625, 0.5, 0.5956, 0.5, 0.5956, 0.7353, 0.625, 0.7353, 0.625, 0.75, 0.5956, 0.75, 0.599, 0.9687, 0.625, 0.9688, 0.625, 1.0, 0.5956, 1.0, 0.3438, 0.7353, 0.375, 0.7353, 0.375, 0.75, 0.3438, 0.75, 0.8438, 0.7353, 0.875, 0.7353, 0.875, 0.75, 0.8438, 0.75, 0.625, 0.7353, 0.6562, 0.7353, 0.6562, 0.75, 0.625, 0.75, 0.6562, 0.7353, 0.6875, 0.7353, 0.6875, 0.75, 0.6562, 0.75, 0.6875, 0.7353, 0.7188, 0.7353, 0.7188, 0.75, 0.6875, 0.75, 0.7188, 0.7353, 0.75, 0.7353, 0.75, 0.75, 0.7188, 0.75, 0.75, 0.7353, 0.7812, 0.7353, 0.7812, 0.75, 0.75, 0.75, 0.7812, 0.7353, 0.8125, 0.7353, 0.8125, 0.75, 0.7812, 0.75, 0.8125, 0.7353, 0.8438, 0.7353, 0.8438, 0.75, 0.8125, 0.75, 0.125, 0.7353, 0.1562, 0.7353, 0.1562, 0.75, 0.125, 0.75, 0.1562, 0.7353, 0.1875, 0.7353, 0.1875, 0.75, 0.1562, 0.75, 0.1875, 0.7353, 0.2188, 0.7353, 0.2188, 0.75, 0.1875, 0.75, 0.2188, 0.7353, 0.25, 0.7353, 0.25, 0.75, 0.2188, 0.75, 0.25, 0.7353, 0.2812, 0.7353, 0.2812, 0.75, 0.25, 0.75, 0.2812, 0.7353, 0.3125, 0.7353, 0.3125, 0.75, 0.2812, 0.75, 0.3125, 0.7353, 0.3438, 0.7353, 0.3438, 0.75, 0.3125, 0.75, 0.5956, 0.75, 0.625, 0.75, 0.625, 0.7812, 0.599, 0.7812, 0.599, 0.7812, 0.625, 0.7812, 0.625, 0.8125, 0.6005, 0.8125, 0.6005, 0.8125, 0.625, 0.8125, 0.625, 0.8438, 0.6011, 0.8438, 0.6011, 0.8438, 0.625, 0.8438, 0.625, 0.875, 0.6013, 0.875, 0.6013, 0.875, 0.625, 0.875, 0.625, 0.9062, 0.6011, 0.9062, 0.6011, 0.9062, 0.625, 0.9062, 0.625, 0.9375, 0.6005, 0.9375, 0.6005, 0.9375, 0.625, 0.9375, 0.625, 0.9688, 0.599, 0.9687, 0.5956, 0.25, 0.625, 0.25, 0.625, 0.2812, 0.599, 0.2812, 0.599, 0.2812, 0.625, 0.2812, 0.625, 0.3125, 0.6005, 0.3125, 0.6005, 0.3125, 0.625, 0.3125, 0.625, 0.3438, 0.6011, 0.3438, 0.6011, 0.3438, 0.625, 0.3438, 0.625, 0.375, 0.6013, 0.375, 0.6013, 0.375, 0.625, 0.375, 0.625, 0.4062, 0.6011, 0.4062, 0.6011, 0.4062, 0.625, 0.4062, 0.625, 0.4375, 0.6005, 0.4375, 0.6005, 0.4375, 0.625, 0.4375, 0.625, 0.4688, 0.599, 0.4687, 0.6011, 0.9062, 0.6005, 0.9375, 0.6005, 0.9375, 0.6011, 0.9062, 0.3952, 0.3125, 0.3965, 0.2812, 0.3965, 0.2812, 0.3952, 0.3125, 0.3965, 0.7812, 0.599, 0.7812, 0.599, 0.7812, 0.3965, 0.7812, 0.599, 0.4687, 0.3965, 0.4688, 0.3965, 0.4688, 0.599, 0.4687, 0.6005, 0.9375, 0.599, 0.9687, 0.599, 0.9687, 0.6005, 0.9375, 0.3965, 0.9687, 0.3952, 0.9375, 0.3952, 0.9375, 0.3965, 0.9687, 0.3993, 0.25, 0.5956, 0.25, 0.599, 0.2812, 0.3965, 0.2812, 0.599, 0.2812, 0.6005, 0.3125, 0.6005, 0.3125, 0.599, 0.2812, 0.3952, 0.9375, 0.3947, 0.9062, 0.3947, 0.9062, 0.3952, 0.9375, 0.6005, 0.3125, 0.6011, 0.3438, 0.6011, 0.3438, 0.6005, 0.3125, 0.3947, 0.9062, 0.3946, 0.875, 0.3946, 0.875, 0.3947, 0.9062, 0.6011, 0.3438, 0.6013, 0.375, 0.6013, 0.375, 0.6011, 0.3438, 0.3946, 0.875, 0.3947, 0.8438, 0.3947, 0.8438, 0.3946, 0.875, 0.3993, 0.75, 0.5956, 0.75, 0.599, 0.7812, 0.3965, 0.7812, 0.3965, 0.9687, 0.599, 0.9687, 0.5956, 1.0, 0.3993, 1.0, 0.3993, 0.7353, 0.5956, 0.7353, 0.5956, 0.75, 0.3993, 0.75, 0.3965, 0.4688, 0.599, 0.4687, 0.5956, 0.5, 0.3993, 0.5, 0.3993, 0.2353, 0.5956, 0.2353, 0.5956, 0.25, 0.3993, 0.25, 0.375, 0.2353, 0.3993, 0.2353, 0.3993, 0.25, 0.375, 0.25, 0.375, 0.4688, 0.3965, 0.4688, 0.3993, 0.5, 0.375, 0.5, 0.375, 0.7353, 0.3993, 0.7353, 0.3993, 0.75, 0.375, 0.75, 0.375, 0.9688, 0.3965, 0.9687, 0.3993, 1.0, 0.375, 1.0, 0.375, 0.75, 0.3993, 0.75, 0.3965, 0.7812, 0.375, 0.7812, 0.375, 0.7812, 0.3965, 0.7812, 0.3952, 0.8125, 0.375, 0.8125, 0.375, 0.8125, 0.3952, 0.8125, 0.3947, 0.8438, 0.375, 0.8438, 0.375, 0.8438, 0.3947, 0.8438, 0.3946, 0.875, 0.375, 0.875, 0.375, 0.875, 0.3946, 0.875, 0.3947, 0.9062, 0.375, 0.9062, 0.375, 0.9062, 0.3947, 0.9062, 0.3952, 0.9375, 0.375, 0.9375, 0.375, 0.9375, 0.3952, 0.9375, 0.3965, 0.9687, 0.375, 0.9688, 0.375, 0.25, 0.3993, 0.25, 0.3965, 0.2812, 0.375, 0.2812, 0.375, 0.2812, 0.3965, 0.2812, 0.3952, 0.3125, 0.375, 0.3125, 0.375, 0.3125, 0.3952, 0.3125, 0.3947, 0.3438, 0.375, 0.3438, 0.375, 0.3438, 0.3947, 0.3438, 0.3946, 0.375, 0.375, 0.375, 0.375, 0.375, 0.3946, 0.375, 0.3947, 0.4062, 0.375, 0.4062, 0.375, 0.4062, 0.3947, 0.4062, 0.3952, 0.4375, 0.375, 0.4375, 0.375, 0.4375, 0.3952, 0.4375, 0.3965, 0.4688, 0.375, 0.4688, 0.3952, 0.4375, 0.6005, 0.4375, 0.599, 0.4687, 0.3965, 0.4688, 0.3947, 0.4062, 0.6011, 0.4062, 0.6005, 0.4375, 0.3952, 0.4375, 0.3946, 0.375, 0.6013, 0.375, 0.6011, 0.4062, 0.3947, 0.4062, 0.3947, 0.3438, 0.6011, 0.3438, 0.6013, 0.375, 0.3946, 0.375, 0.3952, 0.3125, 0.6005, 0.3125, 0.6011, 0.3438, 0.3947, 0.3438, 0.3965, 0.2812, 0.599, 0.2812, 0.6005, 0.3125, 0.3952, 0.3125, 0.3952, 0.9375, 0.6005, 0.9375, 0.599, 0.9687, 0.3965, 0.9687, 0.3947, 0.9062, 0.6011, 0.9062, 0.6005, 0.9375, 0.3952, 0.9375, 0.3946, 0.875, 0.6013, 0.875, 0.6011, 0.9062, 0.3947, 0.9062, 0.3947, 0.8438, 0.6011, 0.8438, 0.6013, 0.875, 0.3946, 0.875, 0.3952, 0.8125, 0.6005, 0.8125, 0.6011, 0.8438, 0.3947, 0.8438, 0.3965, 0.7812, 0.599, 0.7812, 0.6005, 0.8125, 0.3952, 0.8125, 0.3947, 0.3438, 0.3952, 0.3125, 0.3952, 0.3125, 0.3947, 0.3438, 0.6013, 0.875, 0.6011, 0.9062, 0.6011, 0.9062, 0.6013, 0.875, 0.3946, 0.375, 0.3947, 0.3438, 0.3947, 0.3438, 0.3946, 0.375, 0.6011, 0.8438, 0.6013, 0.875, 0.6013, 0.875, 0.6011, 0.8438, 0.3947, 0.4062, 0.3946, 0.375, 0.3946, 0.375, 0.3947, 0.4062, 0.6005, 0.8125, 0.6011, 0.8438, 0.6011, 0.8438, 0.6005, 0.8125, 0.3952, 0.4375, 0.3947, 0.4062, 0.3947, 0.4062, 0.3952, 0.4375, 0.599, 0.7812, 0.6005, 0.8125, 0.6005, 0.8125, 0.599, 0.7812, 0.3965, 0.4688, 0.3952, 0.4375, 0.3952, 0.4375, 0.3965, 0.4688, 0.6005, 0.4375, 0.599, 0.4687, 0.599, 0.4687, 0.6005, 0.4375, 0.599, 0.9687, 0.3965, 0.9687, 0.3965, 0.9687, 0.599, 0.9687, 0.3952, 0.8125, 0.3965, 0.7812, 0.3965, 0.7812, 0.3952, 0.8125, 0.6011, 0.4062, 0.6005, 0.4375, 0.6005, 0.4375, 0.6011, 0.4062, 0.3965, 0.2812, 0.599, 0.2812, 0.599, 0.2812, 0.3965, 0.2812, 0.3947, 0.8438, 0.3952, 0.8125, 0.3952, 0.8125, 0.3947, 0.8438, 0.6013, 0.375, 0.6011, 0.4062, 0.6011, 0.4062, 0.6013, 0.375, 0.375, 0.5, 0.3993, 0.5, 0.3993, 0.5147, 0.375, 0.5147, 0.375, 0.5147, 0.3993, 0.5147, 0.3993, 0.5294, 0.375, 0.5294, 0.3993, 0.5294, 0.3993, 0.7206, 0.375, 0.7206, 0.375, 0.5294, 0.375, 0.7206, 0.3993, 0.7206, 0.3993, 0.7353, 0.375, 0.7353, 0.375, 0.0, 0.3993, 0.0, 0.3993, 0.01471, 0.375, 0.01471, 0.375, 0.01471, 0.3993, 0.01471, 0.3993, 0.02941, 0.375, 0.02941, 0.3993, 0.02941, 0.3993, 0.2206, 0.375, 0.2206, 0.375, 0.02941, 0.375, 0.2206, 0.3993, 0.2206, 0.3993, 0.2353, 0.375, 0.2353, 0.3993, 0.0, 0.5956, 0.0, 0.5956, 0.01471, 0.3993, 0.01471, 0.3993, 0.01471, 0.5956, 0.01471, 0.5956, 0.02941, 0.3993, 0.02941, 0.5956, 0.02941, 0.5956, 0.2206, 0.3993, 0.2206, 0.3993, 0.02941, 0.3993, 0.2206, 0.5956, 0.2206, 0.5956, 0.2353, 0.3993, 0.2353, 0.3993, 0.5, 0.5956, 0.5, 0.5956, 0.5147, 0.3993, 0.5147, 0.3993, 0.5147, 0.5956, 0.5147, 0.5956, 0.5294, 0.3993, 0.5294, 0.5956, 0.5294, 0.5956, 0.7206, 0.3993, 0.7206, 0.3993, 0.5294, 0.3993, 0.7206, 0.5956, 0.7206, 0.5956, 0.7353, 0.3993, 0.7353, 0.3125, 0.5, 0.3438, 0.5, 0.3438, 0.5147, 0.3125, 0.5147, 0.1562, 0.7353, 0.1562, 0.7206, 0.1562, 0.7206, 0.1562, 0.7353, 0.3438, 0.5294, 0.3438, 0.7206, 0.3125, 0.7206, 0.3125, 0.5294, 0.3438, 0.7206, 0.3438, 0.7353, 0.3438, 0.7353, 0.3438, 0.7206, 0.2812, 0.5, 0.3125, 0.5, 0.3125, 0.5147, 0.2812, 0.5147, 0.2812, 0.5147, 0.3125, 0.5147, 0.3125, 0.5294, 0.2812, 0.5294, 0.3125, 0.5294, 0.3125, 0.7206, 0.2812, 0.7206, 0.2812, 0.5294, 0.2812, 0.7206, 0.3125, 0.7206, 0.3125, 0.7353, 0.2812, 0.7353, 0.25, 0.5, 0.2812, 0.5, 0.2812, 0.5147, 0.25, 0.5147, 0.25, 0.5147, 0.2812, 0.5147, 0.2812, 0.5294, 0.25, 0.5294, 0.2812, 0.5294, 0.2812, 0.7206, 0.25, 0.7206, 0.25, 0.5294, 0.25, 0.7206, 0.2812, 0.7206, 0.2812, 0.7353, 0.25, 0.7353, 0.2188, 0.5, 0.25, 0.5, 0.25, 0.5147, 0.2188, 0.5147, 0.2188, 0.5147, 0.25, 0.5147, 0.25, 0.5294, 0.2188, 0.5294, 0.25, 0.5294, 0.25, 0.7206, 0.2188, 0.7206, 0.2188, 0.5294, 0.2188, 0.7206, 0.25, 0.7206, 0.25, 0.7353, 0.2188, 0.7353, 0.1875, 0.5, 0.2188, 0.5, 0.2188, 0.5147, 0.1875, 0.5147, 0.1875, 0.5147, 0.2188, 0.5147, 0.2188, 0.5294, 0.1875, 0.5294, 0.2188, 0.5294, 0.2188, 0.7206, 0.1875, 0.7206, 0.1875, 0.5294, 0.1875, 0.7206, 0.2188, 0.7206, 0.2188, 0.7353, 0.1875, 0.7353, 0.1562, 0.5, 0.1875, 0.5, 0.1875, 0.5147, 0.1562, 0.5147, 0.3125, 0.5294, 0.3125, 0.5147, 0.3125, 0.5147, 0.3125, 0.5294, 0.1875, 0.5294, 0.1875, 0.7206, 0.1562, 0.7206, 0.1562, 0.5294, 0.3125, 0.7353, 0.3125, 0.7206, 0.3125, 0.7206, 0.3125, 0.7353, 0.125, 0.5, 0.1562, 0.5, 0.1562, 0.5147, 0.125, 0.5147, 0.125, 0.5147, 0.1562, 0.5147, 0.1562, 0.5294, 0.125, 0.5294, 0.1562, 0.5294, 0.1562, 0.7206, 0.125, 0.7206, 0.125, 0.5294, 0.125, 0.7206, 0.1562, 0.7206, 0.1562, 0.7353, 0.125, 0.7353, 0.8125, 0.5, 0.8438, 0.5, 0.8438, 0.5147, 0.8125, 0.5147, 0.8125, 0.5147, 0.8438, 0.5147, 0.8438, 0.5294, 0.8125, 0.5294, 0.8438, 0.5294, 0.8437, 0.7206, 0.8125, 0.7206, 0.8125, 0.5294, 0.8125, 0.7206, 0.8437, 0.7206, 0.8438, 0.7353, 0.8125, 0.7353, 0.7812, 0.5, 0.8125, 0.5, 0.8125, 0.5147, 0.7812, 0.5147, 0.7812, 0.5147, 0.8125, 0.5147, 0.8125, 0.5294, 0.7812, 0.5294, 0.8125, 0.5294, 0.8125, 0.7206, 0.7812, 0.7206, 0.7812, 0.5294, 0.7812, 0.7206, 0.8125, 0.7206, 0.8125, 0.7353, 0.7812, 0.7353, 0.75, 0.5, 0.7812, 0.5, 0.7812, 0.5147, 0.75, 0.5147, 0.75, 0.5147, 0.7812, 0.5147, 0.7812, 0.5294, 0.75, 0.5294, 0.7812, 0.5294, 0.7812, 0.7206, 0.75, 0.7206, 0.75, 0.5294, 0.75, 0.7206, 0.7812, 0.7206, 0.7812, 0.7353, 0.75, 0.7353, 0.7188, 0.5, 0.75, 0.5, 0.75, 0.5147, 0.7188, 0.5147, 0.7188, 0.5147, 0.75, 0.5147, 0.75, 0.5294, 0.7188, 0.5294, 0.75, 0.5294, 0.75, 0.7206, 0.7188, 0.7206, 0.7188, 0.5294, 0.7188, 0.7206, 0.75, 0.7206, 0.75, 0.7353, 0.7188, 0.7353, 0.6875, 0.5, 0.7188, 0.5, 0.7188, 0.5147, 0.6875, 0.5147, 0.6875, 0.5147, 0.7188, 0.5147, 0.7188, 0.5294, 0.6875, 0.5294, 0.7188, 0.5294, 0.7188, 0.7206, 0.6875, 0.7206, 0.6875, 0.5294, 0.6875, 0.7206, 0.7188, 0.7206, 0.7188, 0.7353, 0.6875, 0.7353, 0.6562, 0.5, 0.6875, 0.5, 0.6875, 0.5147, 0.6562, 0.5147, 0.6562, 0.5147, 0.6875, 0.5147, 0.6875, 0.5294, 0.6562, 0.5294, 0.6875, 0.5294, 0.6875, 0.7206, 0.6562, 0.7206, 0.6562, 0.5294, 0.6562, 0.7206, 0.6875, 0.7206, 0.6875, 0.7353, 0.6562, 0.7353, 0.625, 0.5, 0.6562, 0.5, 0.6562, 0.5147, 0.625, 0.5147, 0.625, 0.5147, 0.6562, 0.5147, 0.6562, 0.5294, 0.625, 0.5294, 0.6562, 0.5294, 0.6562, 0.7206, 0.625, 0.7206, 0.625, 0.5294, 0.625, 0.7206, 0.6562, 0.7206, 0.6562, 0.7353, 0.625, 0.7353, 0.8438, 0.5, 0.875, 0.5, 0.875, 0.5147, 0.8438, 0.5147, 0.8438, 0.5147, 0.875, 0.5147, 0.875, 0.5294, 0.8438, 0.5294, 0.875, 0.7206, 0.8437, 0.7206, 0.8438, 0.5294, 0.875, 0.5294, 0.8437, 0.7206, 0.875, 0.7206, 0.875, 0.7353, 0.8438, 0.7353, 0.3438, 0.5, 0.375, 0.5, 0.375, 0.5147, 0.3438, 0.5147, 0.3438, 0.5147, 0.375, 0.5147, 0.375, 0.5294, 0.3438, 0.5294, 0.375, 0.7206, 0.3438, 0.7206, 0.3438, 0.5294, 0.375, 0.5294, 0.3438, 0.7206, 0.375, 0.7206, 0.375, 0.7353, 0.3438, 0.7353, 0.5956, 0.5, 0.625, 0.5, 0.625, 0.5147, 0.5956, 0.5147, 0.5956, 0.5147, 0.625, 0.5147, 0.625, 0.5294, 0.5956, 0.5294, 0.3438, 0.5294, 0.3125, 0.5294, 0.3125, 0.5294, 0.3438, 0.5294, 0.3438, 0.7353, 0.3125, 0.7353, 0.3125, 0.7353, 0.3438, 0.7353, 0.3125, 0.5147, 0.3438, 0.5147, 0.3438, 0.5147, 0.3125, 0.5147, 0.625, 0.5294, 0.625, 0.7206, 0.5956, 0.7206, 0.5956, 0.5294, 0.3125, 0.7206, 0.3438, 0.7206, 0.3438, 0.7206, 0.3125, 0.7206, 0.5956, 0.7206, 0.625, 0.7206, 0.625, 0.7353, 0.5956, 0.7353, 0.5956, 0.0, 0.625, 0.0, 0.625, 0.01471, 0.5956, 0.01471, 0.5956, 0.01471, 0.625, 0.01471, 0.625, 0.02941, 0.5956, 0.02941, 0.1875, 0.5147, 0.1875, 0.5294, 0.1875, 0.5294, 0.1875, 0.5147, 0.1875, 0.5294, 0.1562, 0.5294, 0.1562, 0.5294, 0.1875, 0.5294, 0.1875, 0.7353, 0.1562, 0.7353, 0.1562, 0.7353, 0.1875, 0.7353, 0.1562, 0.5147, 0.1875, 0.5147, 0.1875, 0.5147, 0.1562, 0.5147, 0.1875, 0.7206, 0.1875, 0.7353, 0.1875, 0.7353, 0.1875, 0.7206, 0.1562, 0.5294, 0.1562, 0.5147, 0.1562, 0.5147, 0.1562, 0.5294, 0.1562, 0.7206, 0.1875, 0.7206, 0.1875, 0.7206, 0.1562, 0.7206, 0.3438, 0.5147, 0.3438, 0.5294, 0.3438, 0.5294, 0.3438, 0.5147, 0.1562, 0.7206, 0.1875, 0.7206, 0.1875, 0.7353, 0.1562, 0.7353, 0.1562, 0.5147, 0.1875, 0.5147, 0.1875, 0.5294, 0.1562, 0.5294, 0.3125, 0.7206, 0.3438, 0.7206, 0.3438, 0.7353, 0.3125, 0.7353, 0.625, 0.02941, 0.625, 0.2206, 0.5956, 0.2206, 0.5956, 0.02941, 0.3125, 0.5147, 0.3438, 0.5147, 0.3438, 0.5294, 0.3125, 0.5294, 0.5956, 0.2206, 0.625, 0.2206, 0.625, 0.2353, 0.5956, 0.2353])
me_cube_001.update()
me_cube_002 = bpy.data.meshes.new('Cube.002')
me_cube_002.from_pydata([(-1.0, -1.0, -1.0), (-0.7018, -0.7018, 1.0), (-1.0, 1.0, -1.0), (-0.7018, 0.7018, 1.0), (1.0, -1.0, -1.0), (0.7018, -0.7018, 1.0), (1.0, 1.0, -1.0), (0.7018, 0.7018, 1.0), (-0.8336, -0.8336, 1.0), (-0.8336, 0.8336, 1.0), (0.8336, 0.8336, 1.0), (0.8336, -0.8336, 1.0), (-0.7018, -0.7018, -0.3275), (-0.7018, 0.7018, -0.3275), (0.7018, 0.7018, -0.3275), (0.7018, -0.7018, -0.3275), (-1.0, -1.0, -0.6022), (-1.0, 1.0, -0.6022), (1.0, 1.0, -0.6022), (1.0, -1.0, -0.6022), (-0.8336, -0.8336, 1.1), (-0.8336, 0.8336, 1.1), (0.8336, 0.8336, 1.1), (0.8336, -0.8336, 1.1), (-0.7018, -0.7018, 1.1), (-0.7018, 0.7018, 1.1), (0.7018, 0.7018, 1.1), (0.7018, -0.7018, 1.1), (-0.8896, -0.8896, 1.0), (-0.8896, 0.8896, 1.0), (0.8896, 0.8896, 1.0), (0.8896, -0.8896, 1.0), (0.8896, 0.8896, 1.1), (-0.8896, 0.8896, 1.1), (-0.8896, -0.8896, 1.1), (0.8896, -0.8896, 1.1)], [], [(16, 8, 9, 17), (17, 9, 10, 18), (18, 10, 11, 19), (19, 11, 8, 16), (2, 6, 4, 0), (5, 7, 14, 15), (1, 3, 25, 24), (7, 5, 27, 26), (20, 21, 33, 34), (10, 9, 29, 30), (14, 13, 12, 15), (3, 1, 12, 13), (1, 5, 15, 12), (7, 3, 13, 14), (4, 19, 16, 0), (6, 18, 19, 4), (2, 17, 18, 6), (0, 16, 17, 2), (24, 25, 21, 20), (25, 26, 22, 21), (26, 27, 23, 22), (27, 24, 20, 23), (22, 23, 35, 32), (5, 1, 24, 27), (3, 7, 26, 25), (8, 11, 31, 28), (30, 29, 33, 32), (28, 31, 35, 34), (31, 30, 32, 35), (29, 28, 34, 33), (11, 10, 30, 31), (23, 20, 34, 35), (21, 22, 32, 33), (9, 8, 28, 29)])
_uv = me_cube_002.uv_layers.new(name='UVMap')
_uv.uv.foreach_set('vector', [0.375, 0.0, 0.625, 0.0, 0.625, 0.25, 0.375, 0.25, 0.375, 0.25, 0.625, 0.25, 0.625, 0.5, 0.375, 0.5, 0.375, 0.5, 0.625, 0.5, 0.625, 0.75, 0.375, 0.75, 0.375, 0.75, 0.625, 0.75, 0.625, 1.0, 0.375, 1.0, 0.125, 0.5, 0.375, 0.5, 0.375, 0.75, 0.125, 0.75, 0.6448, 0.7302, 0.6448, 0.5198, 0.6448, 0.5198, 0.6448, 0.7302, 0.8552, 0.7302, 0.8552, 0.5198, 0.8552, 0.5198, 0.8552, 0.7302, 0.6448, 0.5198, 0.6448, 0.7302, 0.6448, 0.7302, 0.6448, 0.5198, 0.875, 0.75, 0.875, 0.5, 0.875, 0.5, 0.875, 0.75, 0.625, 0.5, 0.625, 0.25, 0.625, 0.25, 0.625, 0.5, 0.6448, 0.5198, 0.8552, 0.5198, 0.8552, 0.7302, 0.6448, 0.7302, 0.8552, 0.5198, 0.8552, 0.7302, 0.8552, 0.7302, 0.8552, 0.5198, 0.8552, 0.7302, 0.6448, 0.7302, 0.6448, 0.7302, 0.8552, 0.7302, 0.6448, 0.5198, 0.8552, 0.5198, 0.8552, 0.5198, 0.6448, 0.5198, 0.375, 0.75, 0.375, 0.75, 0.375, 1.0, 0.375, 1.0, 0.375, 0.5, 0.375, 0.5, 0.375, 0.75, 0.375, 0.75, 0.375, 0.25, 0.375, 0.25, 0.375, 0.5, 0.375, 0.5, 0.375, 0.0, 0.375, 0.0, 0.375, 0.25, 0.375, 0.25, 0.8552, 0.7302, 0.8552, 0.5198, 0.875, 0.5, 0.875, 0.75, 0.8552, 0.5198, 0.6448, 0.5198, 0.625, 0.5, 0.875, 0.5, 0.6448, 0.5198, 0.6448, 0.7302, 0.625, 0.75, 0.625, 0.5, 0.6448, 0.7302, 0.8552, 0.7302, 0.875, 0.75, 0.625, 0.75, 0.625, 0.5, 0.625, 0.75, 0.625, 0.75, 0.625, 0.5, 0.6448, 0.7302, 0.8552, 0.7302, 0.8552, 0.7302, 0.6448, 0.7302, 0.8552, 0.5198, 0.6448, 0.5198, 0.6448, 0.5198, 0.8552, 0.5198, 0.625, 1.0, 0.625, 0.75, 0.625, 0.75, 0.625, 1.0, 0.625, 0.5, 0.625, 0.25, 0.625, 0.25, 0.625, 0.5, 0.625, 1.0, 0.625, 0.75, 0.625, 0.75, 0.625, 1.0, 0.625, 0.75, 0.625, 0.5, 0.625, 0.5, 0.625, 0.75, 0.625, 0.25, 0.625, 0.0, 0.625, 0.0, 0.625, 0.25, 0.625, 0.75, 0.625, 0.5, 0.625, 0.5, 0.625, 0.75, 0.625, 0.75, 0.875, 0.75, 0.875, 0.75, 0.625, 0.75, 0.875, 0.5, 0.625, 0.5, 0.625, 0.5, 0.875, 0.5, 0.625, 0.25, 0.625, 0.0, 0.625, 0.0, 0.625, 0.25])
me_cube_002.update()
me_circle = bpy.data.meshes.new('Circle')
me_circle.from_pydata([(0.0, 1.0, 0.0), (-0.3827, 0.9239, 0.0), (-0.7071, 0.7071, 0.0), (-0.9239, 0.3827, 0.0), (-1.0, 0.0, 0.0), (-0.9239, -0.3827, 0.0), (-0.7071, -0.7071, 0.0), (-0.3827, -0.9239, 0.0), (0.0, -1.0, 0.0), (0.3827, -0.9239, 0.0), (0.7071, -0.7071, 0.0), (0.9239, -0.3827, 0.0), (1.0, 0.0, 0.0), (0.9239, 0.3827, 0.0), (0.7071, 0.7071, 0.0), (0.3827, 0.9239, 0.0), (-1.279e-09, 1.343, 2.767), (-0.514, 1.241, 2.767), (-0.9498, 0.9498, 2.767), (-1.241, 0.514, 2.767), (-1.343, -3.836e-09, 2.767), (-1.241, -0.514, 2.767), (-0.9498, -0.9498, 2.767), (-0.514, -1.241, 2.767), (-1.279e-09, -1.343, 2.767), (0.514, -1.241, 2.767), (0.9498, -0.9498, 2.767), (1.241, -0.514, 2.767), (1.343, -3.836e-09, 2.767), (1.241, 0.514, 2.767), (0.9498, 0.9498, 2.767), (0.514, 1.241, 2.767), (2.726e-09, 1.011, 4.141), (-0.3868, 0.9338, 4.141), (-0.7147, 0.7147, 4.141), (-0.9338, 0.3868, 4.141), (-1.011, 8.018e-10, 4.141), (-0.9338, -0.3868, 4.141), (-0.7147, -0.7147, 4.141), (-0.3868, -0.9338, 4.141), (2.726e-09, -1.011, 4.141), (0.3868, -0.9338, 4.141), (0.7147, -0.7147, 4.141), (0.9338, -0.3868, 4.141), (1.011, 8.018e-10, 4.141), (0.9338, 0.3868, 4.141), (0.7147, 0.7147, 4.141), (0.3868, 0.9338, 4.141), (-3.404e-08, 1.192, 3.67), (-2.461e-08, 1.31, 3.238), (0.5013, 1.21, 3.238), (0.4562, 1.101, 3.67), (0.9263, 0.9263, 3.238), (0.843, 0.843, 3.67), (1.21, 0.5013, 3.238), (1.101, 0.4562, 3.67), (1.31, -4.223e-09, 3.238), (1.192, -1.384e-09, 3.67), (1.21, -0.5013, 3.238), (1.101, -0.4562, 3.67), (0.9263, -0.9263, 3.238), (0.843, -0.843, 3.67), (0.5013, -1.21, 3.238), (0.4562, -1.101, 3.67), (-2.461e-08, -1.31, 3.238), (-3.404e-08, -1.192, 3.67), (-0.5013, -1.21, 3.238), (-0.4562, -1.101, 3.67), (-0.9263, -0.9263, 3.238), (-0.843, -0.843, 3.67), (-1.21, -0.5013, 3.238), (-1.101, -0.4562, 3.67), (-1.31, -4.223e-09, 3.238), (-1.192, -1.384e-09, 3.67), (-1.21, 0.5013, 3.238), (-1.101, 0.4562, 3.67), (-0.9263, 0.9263, 3.238), (-0.843, 0.843, 3.67), (-0.5013, 1.21, 3.238), (-0.4562, 1.101, 3.67), (1.471e-08, 1.306, 1.819), (7.382e-09, 1.185, 0.9481), (0.4533, 1.094, 0.9481), (0.4998, 1.207, 1.819), (0.8376, 0.8376, 0.9481), (0.9236, 0.9236, 1.819), (1.094, 0.4533, 0.9481), (1.207, 0.4998, 1.819), (1.185, -2.864e-09, 0.9481), (1.306, -1.808e-09, 1.819), (1.094, -0.4533, 0.9481), (1.207, -0.4998, 1.819), (0.8376, -0.8376, 0.9481), (0.9236, -0.9236, 1.819), (0.4533, -1.094, 0.9481), (0.4998, -1.207, 1.819), (7.382e-09, -1.185, 0.9481), (1.471e-08, -1.306, 1.819), (-0.4533, -1.094, 0.9481), (-0.4998, -1.207, 1.819), (-0.8376, -0.8376, 0.9481), (-0.9236, -0.9236, 1.819), (-1.094, -0.4533, 0.9481), (-1.207, -0.4998, 1.819), (-1.185, -2.864e-09, 0.9481), (-1.306, -1.808e-09, 1.819), (-1.094, 0.4533, 0.9481), (-1.207, 0.4998, 1.819), (-0.8376, 0.8376, 0.9481), (-0.9236, 0.9236, 1.819), (-0.4533, 1.094, 0.9481), (-0.4998, 1.207, 1.819), (-0.2775, 0.5026, 6.05), (-0.06229, 0.544, 6.02), (-0.4638, 0.3847, 6.096), (-0.5875, 0.2082, 6.124), (-0.6307, 4.316e-10, 6.134), (-0.5875, -0.2082, 6.124), (-0.4638, -0.3847, 6.096), (-0.2775, -0.5026, 6.05), (-0.06229, -0.544, 6.02), (0.3224, -0.3847, 6.02), (0.4403, -0.2082, 6.02), (0.4817, 4.316e-10, 6.02), (0.4403, 0.2082, 6.02), (0.3224, 0.3847, 6.02), (-0.558, 1.347, 4.141), (-0.0873, 1.45, 4.141), (-1.031, 1.031, 4.141), (-1.347, 0.558, 4.141), (-1.458, -1.218e-08, 4.141), (-1.347, -0.558, 4.141), (-1.031, -1.031, 4.141), (-0.558, -1.347, 4.141), (-0.0873, -1.45, 4.141), (-0.3367, 0.9071, 5.799), (0.02527, 0.861, 5.799), (-0.7004, 0.7928, 5.799), (-0.9434, 0.429, 5.799), (-1.029, -4.947e-07, 5.799), (-0.9434, -0.429, 5.799), (-0.7004, -0.7928, 5.799), (-0.3367, -0.9071, 5.799), (0.02527, -0.861, 5.799), (0.3666, 0.8242, 4.844), (0.5673, 0.5673, 5.546), (0.6815, 0.5109, 4.766), (3.567e-09, -0.9578, 4.844), (3.567e-09, 0.9578, 4.844), (0.3666, -0.8242, 4.844), (0.6815, -0.5109, 4.766), (0.5673, -0.5673, 5.546), (0.8849, -0.3666, 4.844), (0.7412, -0.307, 5.546), (0.9222, 7.316e-10, 5.005), (0.8023, 6.364e-10, 5.546), (0.8849, 0.3666, 4.844), (0.7412, 0.307, 5.546), (-0.08375, -1.391, 4.83), (-0.07304, -1.094, 5.519), (-0.4669, -1.127, 5.519), (-0.5353, -1.292, 4.83), (-0.5353, 1.292, 4.83), (-0.4669, 1.127, 5.519), (-0.07304, 1.094, 5.519), (-0.08375, 1.391, 4.83), (-0.9891, 0.9891, 4.83), (-0.8628, 0.8628, 5.519), (-1.292, 0.5353, 4.83), (-1.127, 0.4669, 5.519), (-1.399, -1.169e-08, 4.83), (-1.22, -1.019e-08, 5.519), (-1.292, -0.5353, 4.83), (-1.127, -0.4669, 5.519), (-0.9891, -0.9891, 4.83), (-0.8628, -0.8628, 5.519), (0.6339, 0.5366, 4.228), (2.801e-09, 1.006, 4.204), (-0.556, -1.342, 4.202), (-0.08698, 1.444, 4.202), (0.385, 0.6174, 4.204), (2.801e-09, -1.006, 4.204), (0.385, -0.6174, 4.204), (0.6899, -0.5366, 4.228), (0.8111, -0.246, 4.204), (0.86, 6.889e-07, 4.204), (0.8111, 0.246, 4.204), (-0.08698, -1.444, 4.202), (-0.556, 1.342, 4.202), (-1.027, 1.027, 4.202), (-1.342, 0.556, 4.202), (-1.453, -1.214e-08, 4.202), (-1.342, -0.556, 4.202), (-1.027, -1.027, 4.202), (-0.08283, -0.3847, 6.114), (-0.291, -0.3847, 6.114), (-0.09368, -0.2082, 6.17), (-0.3019, -0.2082, 6.17), (-0.09767, 0.0, 6.191), (-0.3059, 0.0, 6.191), (-0.09368, 0.2082, 6.17), (-0.3019, 0.2082, 6.17), (-0.08283, 0.3847, 6.114), (-0.291, 0.3847, 6.114), (-1.216, 8.775e-07, 3.112), (-1.175, 0.2089, 3.112), (-1.175, -0.2089, 3.112), (-1.398, -0.3014, 3.112), (-1.398, 0.3014, 3.112), (-1.458, 8.705e-07, 3.112), (1.491, -0.3862, 4.163), (1.485, -0.3677, 4.55), (1.578, -0.1771, 4.146), (1.631, -0.2638, 4.607), (1.613, 2.1e-06, 4.146), (1.658, 1.605e-06, 4.722), (1.578, 0.1771, 4.146), (1.631, 0.2638, 4.607), (1.485, 0.3677, 4.55), (1.45, 0.3862, 4.163)], [], [(16, 31, 83, 80), (31, 30, 85, 83), (30, 29, 87, 85), (29, 28, 89, 87), (28, 27, 91, 89), (27, 26, 93, 91), (26, 25, 95, 93), (25, 24, 97, 95), (24, 23, 99, 97), (23, 22, 101, 99), (22, 21, 103, 101), (21, 20, 105, 103), (20, 19, 107, 105), (19, 18, 109, 107), (18, 17, 111, 109), (17, 16, 80, 111), (32, 47, 51, 48), (47, 46, 53, 51), (46, 45, 55, 53), (45, 44, 57, 55), (44, 43, 59, 57), (43, 42, 61, 59), (42, 41, 63, 61), (41, 40, 65, 63), (40, 39, 67, 65), (39, 38, 69, 67), (38, 37, 71, 69), (37, 36, 73, 71), (36, 35, 75, 73), (35, 34, 77, 75), (34, 33, 79, 77), (33, 32, 48, 79), (48, 51, 50, 49), (49, 50, 31, 16), (51, 53, 52, 50), (50, 52, 30, 31), (53, 55, 54, 52), (52, 54, 29, 30), (55, 57, 56, 54), (54, 56, 28, 29), (57, 59, 58, 56), (56, 58, 27, 28), (59, 61, 60, 58), (58, 60, 26, 27), (61, 63, 62, 60), (60, 62, 25, 26), (63, 65, 64, 62), (62, 64, 24, 25), (65, 67, 66, 64), (64, 66, 23, 24), (67, 69, 68, 66), (66, 68, 22, 23), (69, 71, 70, 68), (68, 70, 21, 22), (71, 73, 72, 70), (70, 72, 20, 21), (73, 75, 74, 72), (72, 74, 19, 20), (75, 77, 76, 74), (74, 76, 18, 19), (77, 79, 78, 76), (76, 78, 17, 18), (79, 48, 49, 78), (78, 49, 16, 17), (80, 83, 82, 81), (81, 82, 15, 0), (83, 85, 84, 82), (82, 84, 14, 15), (85, 87, 86, 84), (84, 86, 13, 14), (87, 89, 88, 86), (86, 88, 12, 13), (89, 91, 90, 88), (88, 90, 11, 12), (91, 93, 92, 90), (90, 92, 10, 11), (93, 95, 94, 92), (92, 94, 9, 10), (95, 97, 96, 94), (94, 96, 8, 9), (97, 99, 98, 96), (96, 98, 7, 8), (99, 101, 100, 98), (98, 100, 6, 7), (101, 103, 102, 100), (100, 102, 5, 6), (103, 105, 104, 102), (102, 104, 4, 5), (105, 107, 106, 104), (104, 106, 3, 4), (107, 109, 108, 106), (106, 108, 2, 3), (109, 111, 110, 108), (108, 110, 1, 2), (111, 80, 81, 110), (110, 81, 0, 1), (1, 0, 15, 14, 13, 12, 11, 10, 9, 8, 7, 6, 5, 4, 3, 2), (195, 118, 119), (112, 113, 136, 135), (120, 119, 142, 143), (37, 38, 132, 131), (177, 32, 127, 179), (151, 153, 122, 121), (119, 118, 141, 142), (153, 155, 123, 122), (130, 129, 208, 209), (155, 157, 124, 123), (118, 117, 140, 141), (157, 145, 125, 124), (35, 36, 204, 205), (160, 159, 143, 142), (164, 163, 135, 136), (163, 167, 137, 135), (167, 169, 138, 137), (169, 171, 139, 138), (171, 173, 140, 139), (173, 175, 141, 140), (175, 160, 142, 141), (38, 39, 133, 132), (114, 112, 135, 137), (39, 40, 134, 133), (32, 33, 126, 127), (115, 114, 137, 138), (33, 34, 128, 126), (116, 115, 138, 139), (34, 35, 129, 128), (117, 116, 139, 140), (181, 147, 158, 187), (151, 147, 149), (193, 178, 161, 174), (174, 161, 160, 175), (192, 193, 174, 172), (172, 174, 175, 173), (191, 192, 172, 170), (170, 172, 173, 171), (190, 191, 170, 168), (168, 170, 171, 169), (189, 190, 168, 166), (166, 168, 169, 167), (188, 189, 166, 162), (162, 166, 167, 163), (179, 188, 162, 165), (165, 162, 163, 164), (178, 187, 158, 161), (161, 158, 159, 160), (154, 152, 213, 215), (156, 146, 145, 157), (185, 186, 216, 214), (154, 156, 157, 155), (176, 146, 218, 219), (152, 154, 155, 153), (146, 156, 217, 218), (150, 152, 153, 151), (125, 136, 113), (182, 183, 150, 149), (149, 150, 151), (181, 182, 149, 147), (143, 159, 151, 121), (180, 177, 148, 144), (159, 158, 147, 151), (176, 180, 144, 146), (146, 144, 145), (46, 47, 180, 176), (47, 32, 177, 180), (40, 41, 182, 181), (41, 42, 183, 182), (42, 43, 184, 183), (43, 44, 185, 184), (44, 45, 186, 185), (45, 46, 176, 186), (133, 134, 187, 178), (127, 126, 188, 179), (126, 128, 189, 188), (128, 129, 190, 189), (129, 130, 191, 190), (130, 131, 192, 191), (131, 132, 193, 192), (132, 133, 178, 193), (40, 181, 187, 134), (148, 177, 179, 165), (120, 143, 121), (148, 165, 164, 145), (145, 164, 136, 125), (144, 148, 145), (194, 195, 119, 120), (121, 194, 120), (196, 197, 195, 194), (122, 196, 194, 121), (197, 117, 118, 195), (198, 199, 197, 196), (123, 198, 196, 122), (199, 116, 117, 197), (200, 201, 199, 198), (124, 200, 198, 123), (201, 115, 116, 199), (202, 203, 201, 200), (125, 113, 202), (114, 115, 201, 203), (113, 112, 203, 202), (124, 125, 202, 200), (112, 114, 203), (204, 206, 207, 209), (205, 204, 209, 208), (36, 37, 206, 204), (129, 35, 205, 208), (131, 130, 209, 207), (37, 131, 207, 206), (216, 219, 218, 217), (214, 216, 217, 215), (212, 214, 215, 213), (210, 212, 213, 211), (186, 176, 219, 216), (150, 183, 210, 211), (183, 184, 212, 210), (156, 154, 215, 217), (184, 185, 214, 212), (152, 150, 211, 213)])
me_circle.polygons.foreach_set('use_smooth', [True] * 217)
_uv = me_circle.uv_layers.new(name='UVMap')
_uv.uv.foreach_set('vector', [0.0, 0.0, 0.0, 0.0, 0.0, 0.0, 0.0, 0.0, 0.0, 0.0, 0.0, 0.0, 0.0, 0.0, 0.0, 0.0, 0.0, 0.0, 0.0, 0.0, 0.0, 0.0, 0.0, 0.0, 0.0, 0.0, 0.0, 0.0, 0.0, 0.0, 0.0, 0.0, 0.0, 0.0, 0.0, 0.0, 0.0, 0.0, 0.0, 0.0, 0.0, 0.0, 0.0, 0.0, 0.0, 0.0, 0.0, 0.0, 0.0, 0.0, 0.0, 0.0, 0.0, 0.0, 0.0, 0.0, 0.0, 0.0, 0.0, 0.0, 0.0, 0.0, 0.0, 0.0, 0.0, 0.0, 0.0, 0.0, 0.0, 0.0, 0.0, 0.0, 0.0, 0.0, 0.0, 0.0, 0.0, 0.0, 0.0, 0.0, 0.0, 0.0, 0.0, 0.0, 0.0, 0.0, 0.0, 0.0, 0.0, 0.0, 0.0, 0.0, 0.0, 0.0, 0.0, 0.0, 0.0, 0.0, 0.0, 0.0, 0.0, 0.0, 0.0, 0.0, 0.0, 0.0, 0.0, 0.0, 0.0, 0.0, 0.0, 0.0, 0.0, 0.0, 0.0, 0.0, 0.0, 0.0, 0.0, 0.0, 0.0, 0.0, 0.0, 0.0, 0.0, 0.0, 0.0, 0.0, 0.0, 0.0, 0.0, 0.0, 0.0, 0.0, 0.0, 0.0, 0.0, 0.0, 0.0, 0.0, 0.0, 0.0, 0.0, 0.0, 0.0, 0.0, 0.0, 0.0, 0.0, 0.0, 0.0, 0.0, 0.0, 0.0, 0.0, 0.0, 0.0, 0.0, 0.0, 0.0, 0.0, 0.0, 0.0, 0.0, 0.0, 0.0, 0.0, 0.0, 0.0, 0.0, 0.0, 0.0, 0.0, 0.0, 0.0, 0.0, 0.0, 0.0, 0.0, 0.0, 0.0, 0.0, 0.0, 0.0, 0.0, 0.0, 0.0, 0.0, 0.0, 0.0, 0.0, 0.0, 0.0, 0.0, 0.0, 0.0, 0.0, 0.0, 0.0, 0.0, 0.0, 0.0, 0.0, 0.0, 0.0, 0.0, 0.0, 0.0, 0.0, 0.0, 0.0, 0.0, 0.0, 0.0, 0.0, 0.0, 0.0, 0.0, 0.0, 0.0, 0.0, 0.0, 0.0, 0.0, 0.0, 0.0, 0.0, 0.0, 0.0, 0.0, 0.0, 0.0, 0.0, 0.0, 0.0, 0.0, 0.0, 0.0, 0.0, 0.0, 0.0, 0.0, 0.0, 0.0, 0.0, 0.0, 0.0, 0.0, 0.0, 0.0, 0.0, 0.0, 0.0, 0.0, 0.0, 0.0, 0.0, 0.0, 0.0, 0.0, 0.0, 0.0, 0.0, 0.0, 0.0, 0.0, 0.0, 0.0, 0.0, 0.0, 0.0, 0.0, 0.0, 0.0, 0.0, 0.0, 0.0, 0.0, 0.0, 0.0, 0.0, 0.0, 0.0, 0.0, 0.0, 0.0, 0.0, 0.0, 0.0, 0.0, 0.0, 0.0, 0.0, 0.0, 0.0, 0.0, 0.0, 0.0, 0.0, 0.0, 0.0, 0.0, 0.0, 0.0, 0.0, 0.0, 0.0, 0.0, 0.0, 0.0, 0.0, 0.0, 0.0, 0.0, 0.0, 0.0, 0.0, 0.0, 0.0, 0.0, 0.0, 0.0, 0.0, 0.0, 0.0, 0.0, 0.0, 0.0, 0.0, 0.0, 0.0, 0.0, 0.0, 0.0, 0.0, 0.0, 0.0, 0.0, 0.0, 0.0, 0.0, 0.0, 0.0, 0.0, 0.0, 0.0, 0.0, 0.0, 0.0, 0.0, 0.0, 0.0, 0.0, 0.0, 0.0, 0.0, 0.0, 0.0, 0.0, 0.0, 0.0, 0.0, 0.0, 0.0, 0.0, 0.0, 0.0, 0.0, 0.0, 0.0, 0.0, 0.0, 0.0, 0.0, 0.0, 0.0, 0.0, 0.0, 0.0, 0.0, 0.0, 0.0, 0.0, 0.0, 0.0, 0.0, 0.0, 0.0, 0.0, 0.0, 0.0, 0.0, 0.0, 0.0, 0.0, 0.0, 0.0, 0.0, 0.0, 0.0, 0.0, 0.0, 0.0, 0.0, 0.0, 0.0, 0.0, 0.0, 0.0, 0.0, 0.0, 0.0, 0.0, 0.0, 0.0, 0.0, 0.0, 0.0, 0.0, 0.0, 0.0, 0.0, 0.0, 0.0, 0.0, 0.0, 0.0, 0.0, 0.0, 0.0, 0.0, 0.0, 0.0, 0.0, 0.0, 0.0, 0.0, 0.0, 0.0, 0.0, 0.0, 0.0, 0.0, 0.0, 0.0, 0.0, 0.0, 0.0, 0.0, 0.0, 0.0, 0.0, 0.0, 0.0, 0.0, 0.0, 0.0, 0.0, 0.0, 0.0, 0.0, 0.0, 0.0, 0.0, 0.0, 0.0, 0.0, 0.0, 0.0, 0.0, 0.0, 0.0, 0.0, 0.0, 0.0, 0.0, 0.0, 0.0, 0.0, 0.0, 0.0, 0.0, 0.0, 0.0, 0.0, 0.0, 0.0, 0.0, 0.0, 0.0, 0.0, 0.0, 0.0, 0.0, 0.0, 0.0, 0.0, 0.0, 0.0, 0.0, 0.0, 0.0, 0.0, 0.0, 0.0, 0.0, 0.0, 0.0, 0.0, 0.0, 0.0, 0.0, 0.0, 0.0, 0.0, 0.0, 0.0, 0.0, 0.0, 0.0, 0.0, 0.0, 0.0, 0.0, 0.0, 0.0, 0.0, 0.0, 0.0, 0.0, 0.0, 0.0, 0.0, 0.0, 0.0, 0.0, 0.0, 0.0, 0.0, 0.0, 0.0, 0.0, 0.0, 0.0, 0.0, 0.0, 0.0, 0.0, 0.0, 0.0, 0.0, 0.0, 0.0, 0.0, 0.0, 0.0, 0.0, 0.0, 0.0, 0.0, 0.0, 0.0, 0.0, 0.0, 0.0, 0.0, 0.0, 0.0, 0.0, 0.0, 0.0, 0.0, 0.0, 0.0, 0.0, 0.0, 0.0, 0.0, 0.0, 0.0, 0.0, 0.0, 0.0, 0.0, 0.0, 0.0, 0.0, 0.0, 0.0, 0.0, 0.0, 0.0, 0.0, 0.0, 0.0, 0.0, 0.0, 0.0, 0.0, 0.0, 0.0, 0.0, 0.0, 0.0, 0.0, 0.0, 0.0, 0.0, 0.0, 0.0, 0.0, 0.0, 0.0, 0.0, 0.0, 0.0, 0.0, 0.0, 0.0, 0.0, 0.0, 0.0, 0.0, 0.0, 0.0, 0.0, 0.0, 0.0, 0.0, 0.0, 0.0, 0.0, 0.0, 0.0, 0.0, 0.0, 0.0, 0.0, 0.0, 0.0, 0.0, 0.0, 0.0, 0.0, 0.0, 0.0, 0.0, 0.0, 0.0, 0.0, 0.0, 0.0, 0.0, 0.0, 0.0, 0.0, 0.0, 0.0, 0.0, 0.0, 0.0, 0.0, 0.0, 0.0, 0.0, 0.0, 0.0, 0.0, 0.0, 0.0, 0.0, 0.0, 0.0, 0.0, 0.0, 0.0, 0.0, 0.0, 0.0, 0.0, 0.0, 0.0, 0.0, 0.0, 0.0, 0.0, 0.0, 0.0, 0.0, 0.0, 0.0, 0.0, 0.0, 0.0, 0.0, 0.0, 0.0, 0.0, 0.0, 0.0, 0.0, 0.0, 0.0, 0.0, 0.0, 0.0, 0.0, 0.0, 0.0, 0.0, 0.0, 0.0, 0.0, 0.0, 0.0, 0.0, 0.0, 0.0, 0.0, 0.0, 0.0, 0.0, 0.0, 0.0, 0.0, 0.0, 0.0, 0.0, 0.0, 0.0, 0.0, 0.0, 0.0, 0.0, 0.0, 0.0, 0.0, 0.0, 0.0, 0.0, 0.0, 0.0, 0.0, 0.0, 0.0, 0.0, 0.0, 0.0, 0.0, 0.0, 0.0, 0.0, 0.0, 0.0, 0.0, 0.0, 0.0, 0.0, 0.0, 0.0, 0.0, 0.0, 0.0, 0.0, 0.0, 0.0, 0.0, 0.0, 0.0, 0.0, 0.0, 0.0, 0.0, 0.0, 0.0, 0.0, 0.0, 0.0, 0.0, 0.0, 0.0, 0.0, 0.0, 0.0, 0.0, 0.0, 0.0, 0.0, 0.0, 0.0, 0.0, 0.0, 0.0, 0.0, 0.0, 0.0, 0.0, 0.0, 0.0, 0.0, 0.0, 0.0, 0.0, 0.0, 0.0, 0.0, 0.0, 0.0, 0.0, 0.0, 0.0, 0.0, 0.0, 0.0, 0.0, 0.0, 0.0, 0.0, 0.0, 0.0, 0.0, 0.0, 0.0, 0.0, 0.0, 0.0, 0.0, 0.0, 0.0, 0.0, 0.0, 0.0, 0.0, 0.0, 0.0, 0.0, 0.0, 0.0, 0.0, 0.0, 0.0, 0.0, 0.0, 0.0, 0.0, 0.0, 0.0, 0.0, 0.0, 0.0, 0.0, 0.0, 0.0, 0.0, 0.0, 0.0, 0.0, 0.0, 0.0, 0.0, 0.0, 0.0, 0.0, 0.0, 0.0, 0.0, 0.0, 0.0, 0.0, 0.0, 0.0, 0.0, 0.0, 0.0, 0.0, 0.0, 0.0, 0.0, 0.0, 0.0, 0.0, 0.0, 0.0, 0.0, 0.0, 0.0, 0.0, 0.0, 0.0, 0.0, 0.0, 0.0, 0.0, 0.0, 0.0, 0.0, 0.0, 0.0, 0.0, 0.0, 0.0, 0.0, 0.0, 0.0, 0.0, 0.0, 0.0, 0.0, 0.0, 0.0, 0.0, 0.0, 0.0, 0.0, 0.0, 0.0, 0.0, 0.0, 0.0, 0.0, 0.0, 0.0, 0.0, 0.0, 0.0, 0.0, 0.0, 0.0, 0.0, 0.0, 0.0, 0.0, 0.0, 0.0, 0.0, 0.0, 0.0, 0.0, 0.0, 0.0, 0.0, 0.0, 0.0, 0.0, 0.0, 0.0, 0.0, 0.0, 0.0, 0.0, 0.0, 0.0, 0.0, 0.0, 0.0, 0.0, 0.0, 0.0, 0.0, 0.0, 0.0, 0.0, 0.0, 0.0, 0.0, 0.0, 0.0, 0.0, 0.0, 0.0, 0.0, 0.0, 0.0, 0.0, 0.0, 0.0, 0.0, 0.0, 0.0, 0.0, 0.0, 0.0, 0.0, 0.0, 0.0, 0.0, 0.0, 0.0, 0.0, 0.0, 0.0, 0.0, 0.0, 0.0, 0.0, 0.0, 0.0, 0.0, 0.0, 0.0, 0.0, 0.0, 0.0, 0.0, 0.0, 0.0, 0.0, 0.0, 0.0, 0.0, 0.0, 0.0, 0.0, 0.0, 0.0, 0.0, 0.0, 0.0, 0.0, 0.0, 0.0, 0.0, 0.0, 0.0, 0.0, 0.0, 0.0, 0.0, 0.0, 0.0, 0.0, 0.0, 0.0, 0.0, 0.0, 0.0, 0.0, 0.0, 0.0, 0.0, 0.0, 0.0, 0.0, 0.0, 0.0, 0.0, 0.0, 0.0, 0.0, 0.0, 0.0, 0.0, 0.0, 0.0, 0.0, 0.0, 0.0, 0.0, 0.0, 0.0, 0.0, 0.0, 0.0, 0.0, 0.0, 0.0, 0.0, 0.0, 0.0, 0.0, 0.0, 0.0, 0.0, 0.0, 0.0, 0.0, 0.0, 0.0, 0.0, 0.0, 0.0, 0.0, 0.0, 0.0, 0.0, 0.0, 0.0, 0.0, 0.0, 0.0, 0.0, 0.0, 0.0, 0.0, 0.0, 0.0, 0.0, 0.0, 0.0, 0.0, 0.0, 0.0, 0.0, 0.0, 0.0, 0.0, 0.0, 0.0, 0.0, 0.0, 0.0, 0.0, 0.0, 0.0, 0.0, 0.0, 0.0, 0.0, 0.0, 0.0, 0.0, 0.0, 0.0, 0.0, 0.0, 0.0, 0.0, 0.0, 0.0, 0.0, 0.0, 0.0, 0.0, 0.0, 0.0, 0.0, 0.0, 0.0, 0.0, 0.0, 0.0, 0.0, 0.0, 0.0, 0.0, 0.0, 0.0, 0.0, 0.0, 0.0, 0.0, 0.0, 0.0, 0.0, 0.0, 0.0, 0.0, 0.0, 0.0, 0.0, 0.0, 0.0, 0.0, 0.0, 0.0, 0.0, 0.0, 0.0, 0.0, 0.0, 0.0, 0.0, 0.0, 0.0, 0.0, 0.0, 0.0, 0.0, 0.0, 0.0, 0.0, 0.0, 0.0, 0.0, 0.0, 0.0, 0.0, 0.0, 0.0, 0.0, 0.0, 0.0, 0.0, 0.0, 0.0, 0.0, 0.0, 0.0, 0.0, 0.0, 0.0, 0.0, 0.0, 0.0, 0.0, 0.0, 0.0, 0.0, 0.0, 0.0, 0.0, 0.0, 0.0, 0.0, 0.0, 0.0, 0.0, 0.0, 0.0, 0.0, 0.0, 0.0, 0.0, 0.0, 0.0, 0.0, 0.0, 0.0, 0.0, 0.0, 0.0, 0.0, 0.0, 0.0, 0.0, 0.0, 0.0, 0.0, 0.0, 0.0, 0.0, 0.0, 0.0, 0.0, 0.0, 0.0, 0.0, 0.0, 0.0, 0.0, 0.0, 0.0, 0.0, 0.0, 0.0, 0.0, 0.0, 0.0, 0.0, 0.0, 0.0, 0.0, 0.0, 0.0, 0.0, 0.0, 0.0, 0.0, 0.0, 0.0, 0.0, 0.0, 0.0, 0.0, 0.0, 0.0, 0.0, 0.0, 0.0, 0.0, 0.0, 0.0, 0.0, 0.0, 0.0, 0.0, 0.0, 0.0, 0.0, 0.0, 0.0, 0.0, 0.0, 0.0, 0.0, 0.0, 0.0, 0.0, 0.0, 0.0, 0.0, 0.0, 0.0, 0.0, 0.0, 0.0, 0.0, 0.0, 0.0, 0.0, 0.0, 0.0, 0.0, 0.0, 0.0, 0.0, 0.0, 0.0, 0.0, 0.0, 0.0, 0.0, 0.0, 0.0, 0.0, 0.0, 0.0, 0.0, 0.0, 0.0, 0.0, 0.0, 0.0, 0.0, 0.0, 0.0, 0.0, 0.0, 0.0, 0.0, 0.0, 0.0, 0.0, 0.0, 0.0, 0.0, 0.0, 0.0, 0.0, 0.0, 0.0, 0.0, 0.0, 0.0, 0.0, 0.0, 0.0, 0.0, 0.0, 0.0, 0.0, 0.0, 0.0, 0.0, 0.0, 0.0, 0.0, 0.0, 0.0, 0.0, 0.0, 0.0, 0.0, 0.0, 0.0, 0.0, 0.0, 0.0, 0.0, 0.0, 0.0, 0.0, 0.0, 0.0, 0.0, 0.0, 0.0, 0.0, 0.0, 0.0, 0.0, 0.0, 0.0, 0.0, 0.0, 0.0, 0.0, 0.0, 0.0, 0.0, 0.0, 0.0, 0.0, 0.0, 0.0, 0.0, 0.0, 0.0, 0.0, 0.0, 0.0, 0.0, 0.0, 0.0, 0.0, 0.0, 0.0, 0.0, 0.0, 0.0, 0.0, 0.0, 0.0, 0.0, 0.0, 0.0, 0.0, 0.0, 0.0, 0.0, 0.0, 0.0, 0.0, 0.0, 0.0, 0.0, 0.0, 0.0, 0.0, 0.0, 0.0, 0.0, 0.0, 0.0, 0.0, 0.0, 0.0, 0.0, 0.0, 0.0, 0.0, 0.0, 0.0, 0.0, 0.0, 0.0, 0.0, 0.0, 0.0, 0.0, 0.0, 0.0, 0.0, 0.0, 0.0, 0.0, 0.0, 0.0, 0.0, 0.0, 0.0, 0.0, 0.0, 0.0, 0.0, 0.0, 0.0, 0.0, 0.0, 0.0, 0.0, 0.0, 0.0, 0.0, 0.0, 0.0, 0.0, 0.0, 0.0, 0.0, 0.0, 0.0, 0.0, 0.0, 0.0, 0.0, 0.0, 0.0, 0.0, 0.0, 0.0, 0.0, 0.0, 0.0, 0.0, 0.0, 0.0, 0.0, 0.0, 0.0, 0.0, 0.0, 0.0, 0.0, 0.0, 0.0, 0.0, 0.0, 0.0, 0.0, 0.0, 0.0, 0.0, 0.0, 0.0, 0.0, 0.0, 0.0, 0.0, 0.0, 0.0, 0.0, 0.0, 0.0, 0.0, 0.0, 0.0, 0.0, 0.0, 0.0, 0.0, 0.0, 0.0, 0.0, 0.0, 0.0, 0.0, 0.0, 0.0, 0.0, 0.0, 0.0, 0.0, 0.0, 0.0, 0.0, 0.0, 0.0, 0.0, 0.0, 0.0, 0.0, 0.0, 0.0, 0.0, 0.0, 0.0, 0.0, 0.0, 0.0, 0.0, 0.0, 0.0, 0.0, 0.0, 0.0, 0.0, 0.0, 0.0, 0.0, 0.0, 0.0, 0.0, 0.0, 0.0, 0.0, 0.0, 0.0, 0.0, 0.0, 0.0, 0.0, 0.0, 0.0, 0.0, 0.0, 0.0, 0.0, 0.0, 0.0, 0.0, 0.0, 0.0, 0.0, 0.0, 0.0, 0.0, 0.0, 0.0, 0.0, 0.0, 0.0, 0.0, 0.0, 0.0, 0.0, 0.0, 0.0, 0.0, 0.0, 0.0, 0.0, 0.0, 0.0, 0.0, 0.0, 0.0, 0.0, 0.0, 0.0, 0.0, 0.0, 0.0, 0.0, 0.0, 0.0, 0.0, 0.0, 0.0, 0.0, 0.0, 0.0, 0.0, 0.0, 0.0, 0.0, 0.0, 0.0, 0.0, 0.0, 0.0, 0.0, 0.0, 0.0, 0.0, 0.0, 0.0, 0.0, 0.0, 0.0, 0.0, 0.0, 0.0, 0.0, 0.0, 0.0, 0.0, 0.0, 0.0, 0.0, 0.0, 0.0, 0.0, 0.0, 0.0, 0.0, 0.0, 0.0, 0.0, 0.0, 0.0, 0.0, 0.0, 0.0, 0.0, 0.0, 0.0, 0.0, 0.0, 0.0, 0.0, 0.0, 0.0, 0.0, 0.0, 0.0, 0.0, 0.0, 0.0, 0.0, 0.0, 0.0, 0.0, 0.0, 0.0, 0.0, 0.0, 0.0, 0.0, 0.0, 0.0, 0.0, 0.0, 0.0, 0.0, 0.0, 0.0, 0.0, 0.0, 0.0, 0.0, 0.0, 0.0, 0.0, 0.0, 0.0, 0.0, 0.0, 0.0, 0.0, 0.0, 0.0, 0.0, 0.0, 0.0, 0.0, 0.0, 0.0, 0.0, 0.0])
me_circle.update()
me_circle_001 = bpy.data.meshes.new('Circle.001')
me_circle_001.from_pydata([(0.0, 1.0, 0.0), (-0.3827, 0.9239, 0.0), (-0.7071, 0.7071, 0.0), (-0.9239, 0.3827, 0.0), (-1.0, 0.0, 0.0), (-0.9239, -0.3827, 0.0), (-0.7071, -0.7071, 0.0), (-0.3827, -0.9239, 0.0), (0.0, -1.0, 0.0), (0.3827, -0.9239, 0.0), (0.7071, -0.7071, 0.0), (0.9239, -0.3827, 0.0), (1.0, 0.0, 0.0), (0.9239, 0.3827, 0.0), (0.7071, 0.7071, 0.0), (0.3827, 0.9239, 0.0), (-0.3827, 0.9239, 0.1411), (0.0, 1.0, 0.1411), (-0.7071, 0.7071, 0.1411), (-0.9239, 0.3827, 0.1411), (-1.0, 0.0, 0.1411), (-0.9239, -0.3827, 0.1411), (-0.7071, -0.7071, 0.1411), (-0.3827, -0.9239, 0.1411), (0.0, -1.0, 0.1411), (0.3827, -0.9239, 0.1411), (0.7071, -0.7071, 0.1411), (0.9239, -0.3827, 0.1411), (1.0, 0.0, 0.1411), (0.9239, 0.3827, 0.1411), (0.7071, 0.7071, 0.1411), (0.3827, 0.9239, 0.1411), (0.2719, -0.8229, 0.5276), (-0.7118, -0.5111, 0.5276), (-0.7118, 0.4978, 0.5276), (0.2719, 0.8096, 0.5276), (0.8798, -0.00666, 0.5276), (0.0, -0.00666, 1.08), (0.9355, -0.3032, 0.0804), (0.9355, 0.2898, 0.0804), (0.0, -0.9662, 0.0804), (0.5782, -0.7829, 0.0804), (-0.9355, -0.3032, 0.0804), (-0.5782, -0.7829, 0.0804), (-0.5782, 0.7696, 0.0804), (-0.9355, 0.2898, 0.0804), (0.5782, 0.7696, 0.0804), (0.0, 0.9529, 0.0804), (0.677, -0.4864, 0.6061), (-0.2586, -0.7829, 0.6061), (-0.8368, -0.00666, 0.6061), (-0.2586, 0.7696, 0.6061), (0.677, 0.4731, 0.6061), (0.1598, -0.4864, 0.9311), (0.5172, -0.00666, 0.9311), (-0.4184, -0.3032, 0.9311), (-0.4184, 0.2898, 0.9311), (0.1598, 0.4731, 0.9311)], [], [(1, 0, 15, 14, 13, 12, 11, 10, 9, 8, 7, 6, 5, 4, 3, 2), (16, 18, 19, 20, 21, 22, 23, 24, 25, 26, 27, 28, 29, 30, 31, 17), (1, 2, 18, 16), (9, 10, 26, 25), (2, 3, 19, 18), (10, 11, 27, 26), (3, 4, 20, 19), (11, 12, 28, 27), (4, 5, 21, 20), (12, 13, 29, 28), (5, 6, 22, 21), (13, 14, 30, 29), (6, 7, 23, 22), (14, 15, 31, 30), (7, 8, 24, 23), (0, 1, 16, 17), (15, 0, 17, 31), (8, 9, 25, 24), (32, 48, 53), (33, 49, 55), (34, 50, 56), (35, 51, 57), (36, 52, 54), (54, 57, 37), (54, 52, 57), (52, 35, 57), (57, 56, 37), (57, 51, 56), (51, 34, 56), (56, 55, 37), (56, 50, 55), (50, 33, 55), (55, 53, 37), (55, 49, 53), (49, 32, 53), (53, 54, 37), (53, 48, 54), (48, 36, 54), (39, 52, 36), (39, 46, 52), (46, 35, 52), (47, 51, 35), (47, 44, 51), (44, 34, 51), (45, 50, 34), (45, 42, 50), (42, 33, 50), (43, 49, 33), (43, 40, 49), (40, 32, 49), (41, 48, 32), (41, 38, 48), (38, 36, 48), (46, 47, 35), (44, 45, 34), (42, 43, 33), (40, 41, 32), (38, 39, 36)])
me_circle_001.polygons.foreach_set('use_smooth', [True] * 58)
_uv = me_circle_001.uv_layers.new(name='UVMap')
_uv.uv.foreach_set('vector', [0.0, 0.0, 0.0, 0.0, 0.0, 0.0, 0.0, 0.0, 0.0, 0.0, 0.0, 0.0, 0.0, 0.0, 0.0, 0.0, 0.0, 0.0, 0.0, 0.0, 0.0, 0.0, 0.0, 0.0, 0.0, 0.0, 0.0, 0.0, 0.0, 0.0, 0.0, 0.0, 0.0, 0.0, 0.0, 0.0, 0.0, 0.0, 0.0, 0.0, 0.0, 0.0, 0.0, 0.0, 0.0, 0.0, 0.0, 0.0, 0.0, 0.0, 0.0, 0.0, 0.0, 0.0, 0.0, 0.0, 0.0, 0.0, 0.0, 0.0, 0.0, 0.0, 0.0, 0.0, 0.0, 0.0, 0.0, 0.0, 0.0, 0.0, 0.0, 0.0, 0.0, 0.0, 0.0, 0.0, 0.0, 0.0, 0.0, 0.0, 0.0, 0.0, 0.0, 0.0, 0.0, 0.0, 0.0, 0.0, 0.0, 0.0, 0.0, 0.0, 0.0, 0.0, 0.0, 0.0, 0.0, 0.0, 0.0, 0.0, 0.0, 0.0, 0.0, 0.0, 0.0, 0.0, 0.0, 0.0, 0.0, 0.0, 0.0, 0.0, 0.0, 0.0, 0.0, 0.0, 0.0, 0.0, 0.0, 0.0, 0.0, 0.0, 0.0, 0.0, 0.0, 0.0, 0.0, 0.0, 0.0, 0.0, 0.0, 0.0, 0.0, 0.0, 0.0, 0.0, 0.0, 0.0, 0.0, 0.0, 0.0, 0.0, 0.0, 0.0, 0.0, 0.0, 0.0, 0.0, 0.0, 0.0, 0.0, 0.0, 0.0, 0.0, 0.0, 0.0, 0.0, 0.0, 0.0, 0.0, 0.0, 0.0, 0.0, 0.0, 0.0, 0.0, 0.0, 0.0, 0.0, 0.0, 0.0, 0.0, 0.0, 0.0, 0.0, 0.0, 0.0, 0.0, 0.0, 0.0, 0.0, 0.0, 0.0, 0.0, 0.0, 0.0, 0.0, 0.0, 0.0, 0.0, 0.0, 0.0, 0.1818, 0.3149, 0.2727, 0.3149, 0.2273, 0.3937, 0.0, 0.3149, 0.09091, 0.3149, 0.04546, 0.3937, 0.7273, 0.3149, 0.8182, 0.3149, 0.7727, 0.3937, 0.5455, 0.3149, 0.6364, 0.3149, 0.5909, 0.3937, 0.3636, 0.3149, 0.4545, 0.3149, 0.4091, 0.3937, 0.4091, 0.3937, 0.5, 0.3937, 0.4545, 0.4724, 0.4091, 0.3937, 0.4545, 0.3149, 0.5, 0.3937, 0.4545, 0.3149, 0.5455, 0.3149, 0.5, 0.3937, 0.5909, 0.3937, 0.6818, 0.3937, 0.6364, 0.4724, 0.5909, 0.3937, 0.6364, 0.3149, 0.6818, 0.3937, 0.6364, 0.3149, 0.7273, 0.3149, 0.6818, 0.3937, 0.7727, 0.3937, 0.8636, 0.3937, 0.8182, 0.4724, 0.7727, 0.3937, 0.8182, 0.3149, 0.8636, 0.3937, 0.8182, 0.3149, 0.9091, 0.3149, 0.8636, 0.3937, 0.04546, 0.3937, 0.1364, 0.3937, 0.09091, 0.4724, 0.04546, 0.3937, 0.09091, 0.3149, 0.1364, 0.3937, 0.09091, 0.3149, 0.1818, 0.3149, 0.1364, 0.3937, 0.2273, 0.3937, 0.3182, 0.3937, 0.2727, 0.4724, 0.2273, 0.3937, 0.2727, 0.3149, 0.3182, 0.3937, 0.2727, 0.3149, 0.3636, 0.3149, 0.3182, 0.3937, 0.4091, 0.2362, 0.4545, 0.3149, 0.3636, 0.3149, 0.4091, 0.2362, 0.5, 0.2362, 0.4545, 0.3149, 0.5, 0.2362, 0.5455, 0.3149, 0.4545, 0.3149, 0.5909, 0.2362, 0.6364, 0.3149, 0.5455, 0.3149, 0.5909, 0.2362, 0.6818, 0.2362, 0.6364, 0.3149, 0.6818, 0.2362, 0.7273, 0.3149, 0.6364, 0.3149, 0.7727, 0.2362, 0.8182, 0.3149, 0.7273, 0.3149, 0.7727, 0.2362, 0.8636, 0.2362, 0.8182, 0.3149, 0.8636, 0.2362, 0.9091, 0.3149, 0.8182, 0.3149, 0.04546, 0.2362, 0.09091, 0.3149, 0.0, 0.3149, 0.04546, 0.2362, 0.1364, 0.2362, 0.09091, 0.3149, 0.1364, 0.2362, 0.1818, 0.3149, 0.09091, 0.3149, 0.2273, 0.2362, 0.2727, 0.3149, 0.1818, 0.3149, 0.2273, 0.2362, 0.3182, 0.2362, 0.2727, 0.3149, 0.3182, 0.2362, 0.3636, 0.3149, 0.2727, 0.3149, 0.5, 0.2362, 0.5909, 0.2362, 0.5455, 0.3149, 0.6818, 0.2362, 0.7727, 0.2362, 0.7273, 0.3149, 0.8636, 0.2362, 0.9545, 0.2362, 0.9091, 0.3149, 0.1364, 0.2362, 0.2273, 0.2362, 0.1818, 0.3149, 0.3182, 0.2362, 0.4091, 0.2362, 0.3636, 0.3149])
me_circle_001.update()
me_plane = bpy.data.meshes.new('Plane')
me_plane.from_pydata([(-0.1347, -0.2393, 0.0), (-0.1347, 0.2393, 0.0), (0.1347, -0.06715, 0.0), (-0.0374, -0.2393, 0.0), (0.1188, -0.1313, 0.0), (0.08062, -0.1852, 0.0), (0.02672, -0.2234, 0.0), (-0.0374, 0.2393, 0.0), (0.1347, 0.06715, 0.0), (0.02672, 0.2234, 0.0), (0.08062, 0.1852, 0.0), (0.1188, 0.1313, 0.0)], [], [(0, 3, 6, 5, 4, 2, 8, 11, 10, 9, 7, 1)])
_uv = me_plane.uv_layers.new(name='UVMap')
_uv.uv.foreach_set('vector', [0.0, 0.0, 0.3612, 0.0, 0.5992, 0.03322, 0.7992, 0.1131, 0.941, 0.2257, 1.0, 0.3597, 1.0, 0.6403, 0.941, 0.7743, 0.7992, 0.8869, 0.5992, 0.9668, 0.3612, 1.0, 0.0, 1.0])
me_plane.update()

# ---- objects
ob_cube = bpy.data.objects.new('Cube', me_cube)
ob_cube_001 = bpy.data.objects.new('Cube.001', me_cube_001)
ob_cube_002 = bpy.data.objects.new('Cube.002', me_cube_002)
ob_circle = bpy.data.objects.new('Circle', me_circle)
ob_circle_001 = bpy.data.objects.new('Circle.001', me_circle_001)
ob_plane = bpy.data.objects.new('Plane', me_plane)

# ---- transforms, parenting, visibility, modifiers, constraints
ob_cube.location = (0.0, 0.0, 0.0)
ob_cube.scale = (0.35, 0.35, 0.35)
ob_cube.lock_rotations_4d = False
ob_cube.empty_display_type = 'ARROWS'
ob_cube.lineart.crease_threshold = 0.0
_m = ob_cube.modifiers.new('Auto Smooth', 'NODES')
_m.node_group = ng_auto_smooth
_gi = [s.identifier for s in ng_auto_smooth.interface.items_tree if s.item_type == 'SOCKET' and s.in_out == 'INPUT']
_m[_gi[1]] = 0.5236  # Angle
ob_cube_001.location = (0.3784, 1.627, 0.2422)
ob_cube_001.scale = (0.25, 0.5, 0.25)
_m = ob_cube_001.modifiers.new('Auto Smooth', 'NODES')
_m.node_group = ng_auto_smooth
_gi = [s.identifier for s in ng_auto_smooth.interface.items_tree if s.item_type == 'SOCKET' and s.in_out == 'INPUT']
_m[_gi[1]] = 0.5236  # Angle
ob_cube_002.location = (0.3784, -1.836, 0.1416)
ob_cube_002.scale = (0.3, 0.3, 0.3)
ob_circle.location = (0.3784, -3.387, -0.04543)
ob_circle.scale = (0.1168, 0.1168, 0.1168)
_m = ob_circle.modifiers.new('Auto Smooth', 'NODES')
_m.node_group = ng_auto_smooth
_gi = [s.identifier for s in ng_auto_smooth.interface.items_tree if s.item_type == 'SOCKET' and s.in_out == 'INPUT']
_m[_gi[1]] = 0.5236  # Angle
ob_circle_001.location = (0.3784, -4.809, -0.3074)
ob_circle_001.scale = (0.2605, 0.1724, 0.1724)
_m = ob_circle_001.modifiers.new('Auto Smooth', 'NODES')
_m.node_group = ng_auto_smooth
_gi = [s.identifier for s in ng_auto_smooth.interface.items_tree if s.item_type == 'SOCKET' and s.in_out == 'INPUT']
_m[_gi[1]] = 0.5236  # Angle
ob_plane.location = (0.3125, -4.815, -0.3074)
ob_plane.scale = (1.009, 1.468, 1.468)

# ---- collection membership
col_collection.objects.link(ob_cube)
col_collection.objects.link(ob_cube_001)
col_collection.objects.link(ob_cube_002)
col_collection.objects.link(ob_circle)
col_collection.objects.link(ob_circle_001)
col_collection.objects.link(ob_plane)

# ---- scene / render settings (as saved in the file)
scene.frame_start = 1; scene.frame_end = 250; scene.frame_set(1)
scene.render.engine = 'BLENDER_EEVEE_NEXT'
scene.cycles.sampling_pattern = 'TABULATED_SOBOL'
scene.cycles.use_light_tree = False
scene.view_settings.view_transform = 'Filmic'
bpy.context.view_layer.update()

# ---- added for rendering (the .blend has no active camera and no usable light): camera, sun
cam_auto = bpy.data.cameras.new('AutoCamera')
cam_auto.lens = 50.0
cam_auto.sensor_width = 36.0
cam_auto.clip_end = 1000.0
ob_auto_camera = bpy.data.objects.new('AutoCamera', cam_auto)
scene.collection.objects.link(ob_auto_camera)
ob_auto_camera.location = (7.00334, -9.79523, 5.68076)
ob_auto_camera.rotation_euler = (1.09748, -7.21219e-08, 0.694738)
scene.camera = ob_auto_camera
light_auto_sun = bpy.data.lights.new('AutoSun', 'SUN')
light_auto_sun.energy = 3.0
light_auto_sun.angle = 0.0523599
ob_auto_sun = bpy.data.objects.new('AutoSun', light_auto_sun)
scene.collection.objects.link(ob_auto_sun)
ob_auto_sun.rotation_euler = (0.872665, 0.174533, 0.523599)
bpy.context.view_layer.update()
